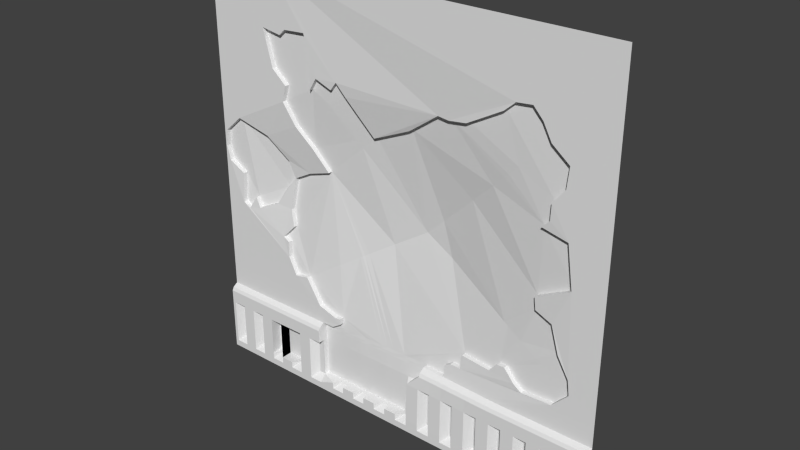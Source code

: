 # Source: sci1_1d.blend  (saved by Blender 2.76.0; exported with 4.5.12 LTS)
import bpy
from mathutils import Matrix  # noqa: F401  (used for matrix-valued properties, if any)

bpy.ops.wm.read_factory_settings(use_empty=True)
scene = bpy.context.scene
scene.name = 'Scene'

# ---- collections
col_collection_1 = bpy.data.collections.new('Collection 1'); scene.collection.children.link(col_collection_1)

# ---- materials (node trees are filled in below, after node groups)
mat_sci1_1d = bpy.data.materials.new('sci1_1d')
mat_sci1_1d.alpha_threshold = 0.0
mat_sci1_1d.use_transparent_shadow = False
mat_sci1_1d.roughness = 0.5
mat_sci1_1d.specular_intensity = 0.0

# ---- material node trees

# ---- world
world_world = bpy.data.worlds.new('World'); scene.world = world_world
world_world.color = (0.05088, 0.05088, 0.05088)
world_world.use_sun_shadow = False
world_world.sun_shadow_jitter_overblur = 0.0
world_world.cycles.sampling_method = 'MANUAL'
world_world.cycles.sample_map_resolution = 256

# ---- meshes
me_sci1_1d = bpy.data.meshes.new('sci1_1d')
me_sci1_1d.from_pydata([(-1.28, 1.28, 1.28), (1.28, 1.28, 1.28), (-0.6069, 1.314, 0.2767), (1.28, 1.28, -0.8), (1.24, 1.28, 1.28), (1.24, 1.28, -0.8), (1.2, 1.28, 1.28), (1.2, 1.28, -0.8), (1.16, 1.28, 1.28), (-0.7107, 1.293, 0.3878), (-1.26, 1.28, 1.28), (-0.788, 1.28, 0.5182), (-1.18, 1.28, 1.28), (-0.7614, 1.28, 0.6147), (-1.22, 1.28, 1.28), (-1.22, 1.28, -0.8), (1.08, 1.28, 1.28), (1.08, 1.28, -0.8), (0.9997, 1.28, 1.28), (0.9997, 1.28, -0.8), (1.04, 1.28, 1.28), (1.04, 1.28, -0.8), (0.9201, 1.28, 1.28), (-0.8532, 1.28, 0.6944), (0.8402, 1.28, 1.28), (-0.9135, 1.28, 0.9141), (0.8802, 1.28, 1.28), (0.8802, 1.28, -0.8), (0.76, 1.28, 1.28), (-0.788, 1.28, 0.8948), (0.6803, 1.28, 1.28), (-0.7493, 1.28, 0.931), (0.7201, 1.28, 1.28), (-0.6093, 1.28, 0.9407), (0.6, 1.28, 1.28), (-0.5682, 1.28, 0.7862), (0.52, 1.28, 1.28), (0.52, 1.287, -0.8), (0.56, 1.28, 1.28), (0.56, 1.285, -0.8), (0.36, 1.28, 1.28), (0.36, 1.293, -0.8), (0.44, 1.28, 1.28), (-0.5803, 1.28, 0.6316), (0.4, 1.28, 1.28), (0.4, 1.292, -0.8), (0.2, 1.28, 1.28), (0.2, 1.297, -0.8), (0.28, 1.28, 1.28), (-0.532, 1.28, 0.7089), (0.24, 1.28, 1.28), (-0.4306, 1.284, 0.6679), (0.03989, 1.28, 1.28), (-0.3896, 1.282, 0.7186), (0.1199, 1.28, 1.28), (-0.334, 1.29, 0.651), (0.07992, 1.28, 1.28), (-0.1199, 1.28, 1.28), (-0.04001, 1.28, 1.28), (-0.07997, 1.28, 1.28), (-0.1698, 1.328, 0.4506), (-0.28, 1.28, 1.28), (-0.2, 1.28, 1.28), (-0.24, 1.28, 1.28), (-1.02, 1.28, 1.28), (-1.02, 1.28, -0.8), (-1.1, 1.28, 1.28), (-1.1, 1.28, -0.8), (-1.06, 1.28, 1.28), (-1.06, 1.28, -0.8), (-0.3602, 1.28, 1.28), (0.06919, 1.322, 0.5568), (-0.4401, 1.28, 1.28), (-0.4002, 1.28, 1.28), (-0.9401, 1.28, 1.28), (0.2696, 1.298, 0.6968), (-0.6198, 1.28, 1.28), (0.3348, 1.297, 0.6896), (-0.5401, 1.28, 1.28), (-0.5401, 1.28, -0.8), (-0.58, 1.28, 1.28), (-0.58, 1.28, -0.8), (-0.7801, 1.28, 1.28), (0.4459, 1.29, 0.7065), (-0.7, 1.28, 1.28), (-0.7, 1.28, -0.8), (-0.74, 1.28, 1.28), (-0.74, 1.28, -0.8), (-0.8601, 1.28, 1.28), (0.6632, 1.28, 0.8272), (-0.9001, 1.28, 1.28), (0.7284, 1.28, 0.8852), (-1.28, 1.28, -1.28), (1.28, 1.28, -1.28), (-1.28, 1.28, -0.8), (0.8225, 1.28, 0.8948), (-1.28, 1.24, -0.8402), (1.28, 1.24, -0.8402), (1.28, 1.25, -0.8201), (-1.28, 1.25, -0.8201), (-1.28, 1.24, -1.24), (1.28, 1.24, -1.24), (1.24, 1.28, -1.28), (0.8805, 1.28, 0.832), (1.24, 1.24, -0.8402), (1.24, 1.25, -0.8201), (1.24, 1.24, -1.24), (0.9312, 1.28, 0.7379), (1.2, 1.24, -0.8402), (1.2, 1.25, -0.8201), (1.2, 1.24, -1.24), (1.2, 1.28, -1.28), (1.16, 1.28, -0.8), (1.16, 1.24, -0.8402), (1.16, 1.25, -0.8201), (1.16, 1.24, -1.24), (1.16, 1.28, -1.28), (1.28, 1.24, -0.92), (-1.28, 1.24, -0.92), (1.24, 1.24, -0.92), (1.2, 1.24, -0.92), (1.16, 1.24, -0.92), (-1.28, 1.24, -1.2), (1.28, 1.24, -1.2), (1.24, 1.24, -1.2), (1.2, 1.24, -1.2), (1.16, 1.24, -1.2), (1.28, 1.24, -1.16), (1.24, 1.24, -1.16), (1.16, 1.24, -1.16), (-1.28, 1.24, -1.16), (-1.26, 1.28, -0.8), (-1.26, 1.24, -0.8402), (-1.26, 1.25, -0.8201), (-1.26, 1.24, -1.24), (-1.26, 1.28, -1.28), (-1.26, 1.24, -0.92), (-1.26, 1.24, -1.2), (-1.26, 1.24, -1.16), (-1.18, 1.28, -1.28), (-1.18, 1.28, -0.8), (-1.18, 1.24, -0.8402), (-1.18, 1.25, -0.8201), (-1.18, 1.24, -1.24), (-1.18, 1.24, -0.92), (-1.18, 1.24, -1.2), (-1.18, 1.24, -1.16), (1.035, 1.28, 0.6558), (-1.22, 1.24, -0.8402), (-1.22, 1.25, -0.8201), (-1.22, 1.24, -1.24), (-1.22, 1.24, -0.92), (-1.22, 1.24, -1.2), (-1.22, 1.28, -1.28), (1.08, 1.28, -1.28), (1.023, 1.28, 0.5351), (1.08, 1.24, -0.8402), (1.08, 1.25, -0.8201), (1.08, 1.24, -1.24), (1.08, 1.24, -0.92), (1.08, 1.24, -1.2), (1.08, 1.24, -1.16), (0.9529, 1.28, 0.4481), (0.9997, 1.24, -0.8402), (0.9997, 1.25, -0.8201), (0.9997, 1.24, -1.24), (0.9997, 1.24, -0.92), (0.9997, 1.24, -1.2), (0.9997, 1.24, -1.16), (0.9997, 1.28, -1.28), (1.04, 1.28, -1.28), (0.9481, 1.282, 0.3516), (1.04, 1.24, -0.8402), (1.04, 1.25, -0.8201), (1.04, 1.24, -1.24), (1.04, 1.24, -0.92), (1.04, 1.24, -1.2), (0.9201, 1.28, -0.8), (0.9201, 1.24, -0.8402), (0.9201, 1.25, -0.8201), (0.9201, 1.24, -1.24), (0.9201, 1.24, -0.92), (0.9201, 1.24, -1.2), (0.9201, 1.24, -1.16), (0.9201, 1.28, -1.28), (0.8402, 1.28, -0.8), (0.8402, 1.24, -0.8402), (0.8402, 1.25, -0.8201), (0.8402, 1.24, -1.24), (0.8402, 1.24, -0.92), (0.8402, 1.24, -1.2), (0.8402, 1.24, -1.16), (0.8402, 1.28, -1.28), (0.8802, 1.28, -1.28), (0.8998, 1.287, 0.3033), (0.8802, 1.24, -0.8402), (0.8802, 1.25, -0.8201), (0.8802, 1.24, -1.24), (0.8802, 1.24, -0.92), (0.8802, 1.24, -1.2), (0.8802, 1.28, -1.16), (0.76, 1.28, -0.8), (0.76, 1.24, -0.8402), (0.76, 1.25, -0.8201), (0.76, 1.24, -1.24), (0.76, 1.24, -0.92), (0.76, 1.24, -1.2), (0.76, 1.24, -1.16), (0.76, 1.28, -1.28), (0.6803, 1.281, -0.8), (0.6803, 1.24, -0.8402), (0.6803, 1.251, -0.8201), (0.6803, 1.24, -1.24), (0.6803, 1.24, -0.92), (0.6803, 1.24, -1.2), (0.6803, 1.24, -1.16), (0.6803, 1.28, -1.28), (0.7201, 1.28, -1.28), (0.7201, 1.28, -0.8), (0.7201, 1.24, -0.8402), (0.7201, 1.25, -0.8201), (0.7201, 1.24, -1.24), (0.7201, 1.24, -0.92), (0.7201, 1.24, -1.2), (0.7201, 1.28, -1.16), (0.6, 1.283, -0.8), (0.6, 1.241, -0.8402), (0.6, 1.252, -0.8201), (0.6, 1.24, -1.24), (0.6, 1.24, -0.92), (0.6, 1.24, -1.2), (0.6, 1.24, -1.16), (0.6, 1.28, -1.28), (1.057, 1.28, 0.2743), (0.52, 1.244, -0.8402), (0.52, 1.255, -0.8201), (0.52, 1.24, -1.24), (0.52, 1.24, -0.92), (0.52, 1.24, -1.2), (0.52, 1.24, -1.16), (0.52, 1.28, -1.28), (0.56, 1.28, -1.28), (1.093, 1.28, 0.0256), (0.56, 1.242, -0.8402), (0.56, 1.254, -0.8201), (0.56, 1.24, -1.24), (0.56, 1.24, -0.92), (0.56, 1.24, -1.2), (0.8829, 1.296, -0.08789), (0.36, 1.249, -0.8402), (0.36, 1.261, -0.8201), (0.36, 1.24, -1.24), (0.36, 1.243, -0.92), (0.36, 1.24, -1.2), (0.36, 1.24, -1.16), (0.36, 1.28, -1.28), (0.44, 1.28, -1.28), (0.44, 1.29, -0.8), (0.44, 1.246, -0.8402), (0.44, 1.258, -0.8201), (0.44, 1.24, -1.24), (0.44, 1.241, -0.92), (0.44, 1.24, -1.2), (0.44, 1.24, -1.16), (0.8925, 1.294, -0.1579), (0.4, 1.247, -0.8402), (0.4, 1.259, -0.8201), (0.4, 1.24, -1.24), (0.4, 1.242, -0.92), (0.4, 1.24, -1.2), (0.4, 1.28, -1.16), (0.4, 1.28, -1.28), (0.9964, 1.284, -0.1941), (0.2, 1.252, -0.8402), (0.2, 1.265, -0.8201), (0.2, 1.24, -1.24), (0.2, 1.245, -0.92), (0.2, 1.24, -1.2), (0.2, 1.24, -1.16), (0.2, 1.28, -1.28), (0.28, 1.28, -1.28), (0.28, 1.296, -0.8), (0.28, 1.251, -0.8402), (0.28, 1.263, -0.8201), (0.28, 1.24, -1.24), (0.28, 1.244, -0.92), (0.28, 1.24, -1.2), (0.28, 1.24, -1.16), (0.24, 1.297, -0.8), (0.24, 1.252, -0.8402), (0.24, 1.264, -0.8201), (0.24, 1.24, -1.24), (0.24, 1.244, -0.92), (0.24, 1.24, -1.2), (0.24, 1.28, -1.16), (0.24, 1.28, -1.28), (0.03989, 1.24, -1.24), (-0.5604, 1.28, 0.6635), (0.03989, 1.24, -1.2), (0.03989, 1.24, -1.16), (0.03989, 1.28, -1.28), (0.1199, 1.28, -1.28), (0.1199, 1.24, -1.24), (0.1199, 1.245, -0.92), (0.1199, 1.24, -1.2), (0.1199, 1.24, -1.16), (1.045, 1.28, -0.3511), (0.07992, 1.24, -1.24), (0.6806, 1.322, 0.4979), (0.07992, 1.24, -1.2), (0.07992, 1.28, -1.28), (1.112, 1.28, -0.467), (-0.1199, 1.24, -1.24), (0.6837, 1.344, -0.3325), (-0.1199, 1.24, -1.2), (-0.1199, 1.24, -1.16), (-0.1199, 1.28, -1.28), (-0.04001, 1.28, -1.28), (1.124, 1.28, -0.5563), (-0.04001, 1.24, -1.24), (0.7999, 1.324, -0.3915), (-0.04001, 1.24, -1.2), (-0.04001, 1.24, -1.16), (-0.07997, 1.24, -1.24), (1.082, 1.308, -0.5347), (-0.07997, 1.24, -1.2), (-0.07997, 1.28, -1.16), (-0.07997, 1.28, -1.28), (1.028, 1.28, -0.6553), (-0.28, 1.24, -1.24), (0.2911, 1.416, -0.1331), (-0.28, 1.24, -1.2), (-0.28, 1.24, -1.16), (-0.28, 1.28, -1.28), (-0.2, 1.28, -1.28), (0.8467, 1.281, -0.665), (-0.2, 1.24, -1.24), (0.9438, 1.31, -0.4646), (-0.2, 1.24, -1.2), (-0.2, 1.24, -1.16), (0.796, 1.283, -0.6312), (-0.24, 1.24, -1.24), (0.7116, 1.339, -0.3467), (-0.24, 1.24, -1.2), (-0.24, 1.28, -1.28), (0.7308, 1.292, -0.566), (-1.02, 1.24, -0.8402), (-1.02, 1.25, -0.8201), (-1.02, 1.24, -1.24), (-1.02, 1.24, -0.92), (-1.02, 1.24, -1.2), (-1.02, 1.24, -1.16), (-1.02, 1.28, -1.28), (0.6825, 1.296, -0.5708), (-1.1, 1.24, -0.8402), (-1.1, 1.25, -0.8201), (-1.1, 1.24, -1.24), (-1.1, 1.24, -0.92), (-1.1, 1.24, -1.2), (-1.1, 1.24, -1.16), (-1.1, 1.28, -1.28), (-1.06, 1.28, -1.28), (0.6342, 1.295, -0.6263), (-1.06, 1.24, -0.8402), (-1.06, 1.25, -0.8201), (-1.06, 1.24, -1.24), (-1.06, 1.24, -0.92), (-1.06, 1.24, -1.2), (-1.06, 1.28, -1.16), (-0.3602, 1.28, -1.28), (-0.3602, 1.24, -1.24), (-0.5765, 1.28, 0.6803), (-0.3602, 1.24, -1.2), (-0.3602, 1.24, -1.16), (0.4483, 1.311, -0.6215), (1.046, 1.308, -0.5165), (0.966, 1.309, -0.4759), (-0.4401, 1.24, -1.24), (-0.5624, 1.308, 0.6604), (-0.4401, 1.24, -1.2), (-0.4401, 1.24, -1.16), (-0.4401, 1.28, -1.28), (-0.4002, 1.28, -1.28), (0.4434, 1.301, -0.7036), (0.9065, 1.312, -0.4457), (0.7791, 1.327, -0.3809), (-0.4002, 1.24, -1.24), (-0.6304, 1.308, 0.731), (-0.4002, 1.24, -1.2), (-0.9401, 1.28, -0.8), (-0.9401, 1.24, -0.8402), (-0.9401, 1.25, -0.8201), (-0.9401, 1.24, -1.24), (-0.9401, 1.24, -0.92), (-0.9401, 1.24, -1.2), (-0.9401, 1.24, -1.16), (-0.9401, 1.28, -1.28), (-0.6198, 1.28, -1.28), (-0.6198, 1.28, -0.8), (-0.6198, 1.24, -0.8402), (-0.6198, 1.25, -0.8201), (-0.6198, 1.24, -1.24), (-0.6198, 1.24, -0.92), (-0.6198, 1.24, -1.2), (-0.6198, 1.24, -1.16), (-0.5401, 1.28, -1.28), (0.3782, 1.304, -0.7046), (-0.5401, 1.24, -0.8402), (-0.5401, 1.25, -0.8201), (-0.5401, 1.24, -1.24), (-0.5401, 1.24, -0.92), (-0.5401, 1.24, -1.2), (-0.5401, 1.28, -1.16), (0.3413, 1.303, -0.7264), (-0.58, 1.24, -0.8402), (-0.58, 1.25, -0.8201), (-0.58, 1.24, -1.24), (-0.58, 1.24, -0.92), (-0.58, 1.24, -1.2), (-0.58, 1.28, -1.16), (-0.58, 1.28, -1.28), (-0.7801, 1.28, -0.8), (-0.7801, 1.24, -0.8402), (-0.7801, 1.25, -0.8201), (-0.7801, 1.24, -1.24), (-0.7801, 1.24, -0.92), (-0.7801, 1.24, -1.2), (-0.7801, 1.24, -1.16), (-0.7801, 1.28, -1.28), (-0.7, 1.28, -1.28), (-1.28, 1.28, 0.2139), (-0.7, 1.24, -0.8402), (-0.7, 1.25, -0.8201), (-0.7, 1.24, -1.24), (-0.7, 1.24, -0.92), (-0.7, 1.24, -1.2), (-0.7, 1.24, -1.16), (0.3396, 1.294, -0.8), (-0.74, 1.24, -0.8402), (-0.74, 1.25, -0.8201), (-0.74, 1.24, -1.24), (-0.74, 1.24, -0.92), (-0.74, 1.24, -1.2), (-0.74, 1.28, -1.28), (-0.8601, 1.28, -0.8), (-0.8601, 1.24, -0.8402), (-0.8601, 1.25, -0.8201), (-0.8601, 1.24, -1.24), (-0.8601, 1.24, -0.92), (-0.8601, 1.24, -1.2), (-0.8601, 1.24, -1.16), (-0.8601, 1.28, -1.28), (-0.9001, 1.28, -0.8), (-0.9001, 1.24, -0.8402), (-0.9001, 1.25, -0.8201), (-0.9001, 1.24, -1.24), (-0.9001, 1.24, -0.92), (-0.9001, 1.24, -1.2), (-0.9001, 1.28, -1.28), (1.24, 1.28, -0.92), (1.2, 1.28, -1.16), (-1.18, 1.28, -0.92), (-1.22, 1.28, -1.16), (1.08, 1.28, -0.92), (1.04, 1.28, -1.16), (0.9201, 1.28, -0.92), (0.8802, 1.28, -0.92), (0.76, 1.28, -0.92), (0.7201, 1.28, -0.92), (0.6, 1.28, -1.16), (0.6, 1.28, -0.92), (0.56, 1.28, -0.92), (0.56, 1.28, -1.16), (0.44, 1.281, -0.92), (0.28, 1.28, -1.16), (0.28, 1.284, -0.92), (0.24, 1.284, -0.92), (0.1199, 1.28, -1.16), (0.1199, 1.285, -0.92), (0.09216, 1.282, -0.9713), (0.07992, 1.28, -1.16), (-0.5433, 1.309, 0.6406), (-0.2731, 1.357, 0.3598), (-0.2, 1.28, -1.16), (-0.6562, 1.308, 0.7579), (-0.24, 1.28, -1.16), (-1.02, 1.28, -0.92), (-1.06, 1.28, -0.92), (-0.3077, 1.349, 0.3957), (-0.4285, 1.322, 0.5213), (-0.4002, 1.28, -1.16), (0.7412, 1.314, 0.556), (-0.5401, 1.28, -0.92), (-0.7, 1.28, -1.16), (-0.7, 1.28, -0.92), (-0.74, 1.28, -0.92), (-0.74, 1.28, -1.16), (-0.8601, 1.28, -1.16), (-0.8601, 1.28, -0.92), (-0.9001, 1.28, -1.16), (1.04, 1.28, -0.92), (1.2, 1.28, -0.92), (0.4, 1.282, -0.92), (-0.4749, 1.315, 0.5695), (-0.58, 1.28, -0.92), (-0.9001, 1.28, -0.92), (-1.22, 1.28, -0.92), (1.24, 1.28, -1.16), (1.08, 1.28, -1.16), (0.9201, 1.28, -1.16), (0.76, 1.28, -1.16), (0.44, 1.28, -1.16), (-0.04001, 1.28, -1.16), (-0.3602, 1.28, -1.16), (-1.02, 1.28, -1.16), (-1.18, 1.28, -1.16), (-0.5079, 1.333, 0.1536), (-0.6576, 1.338, 0.1053), (-0.7735, 1.339, 0.0425), (-0.8121, 1.329, 0.1439), (-0.9497, 1.301, 0.2695), (-1.15, 1.28, 0.3322), (-0.4661, 1.281, -0.8), (-1.28, 1.28, 0.1541), (-1.251, 1.28, 0.04308), (-1.152, 1.287, -0.01729), (-1.159, 1.28, -0.2032), (-1.111, 1.282, -0.2273), (-1.062, 1.292, -0.1477), (-1.033, 1.29, -0.208), (-0.9007, 1.311, -0.1453), (-0.8355, 1.33, -0.03177), (-0.7968, 1.317, -0.1549), (-0.7703, 1.302, -0.2539), (-0.8427, 1.287, -0.3336), (-0.8017, 1.285, -0.3553), (-0.7993, 1.28, -0.4495), (-0.7461, 1.28, -0.5557), (-0.6592, 1.282, -0.5412), (-0.5626, 1.281, -0.6934), (-0.4443, 1.284, -0.732), (-0.4081, 1.286, -0.7296), (-0.4105, 1.284, -0.7658), (-1.263, 1.28, 0.2297), (-1.273, 1.28, 0.1279), (-0.4105, 1.312, -0.7658), (-0.4661, 1.309, -0.8), (-0.4081, 1.314, -0.7296), (-0.4443, 1.312, -0.732), (-0.24, 1.317, -0.8), (-0.28, 1.315, -0.8), (-0.1199, 1.321, -0.8), (-0.2, 1.318, -0.8), (-0.5626, 1.309, -0.6934), (-0.6592, 1.31, -0.5412), (-0.4002, 1.31, -0.8), (-0.4401, 1.309, -0.8), (-0.7461, 1.308, -0.5557), (-0.7993, 1.308, -0.4495), (-0.8017, 1.313, -0.3553), (-0.5401, 1.308, -0.8), (-0.8427, 1.314, -0.3336), (-0.7703, 1.329, -0.2539), (-0.7968, 1.344, -0.1549), (-0.7735, 1.367, 0.0425), (-0.8355, 1.358, -0.03177), (-0.9007, 1.337, -0.1453), (-1.033, 1.317, -0.208), (-1.062, 1.319, -0.1477), (-1.111, 1.309, -0.2273), (-1.159, 1.308, -0.2032), (-1.152, 1.314, -0.01729), (-1.251, 1.308, 0.04308), (-1.273, 1.308, 0.1279), (-0.9497, 1.327, 0.2695), (-1.15, 1.308, 0.3322), (-0.8121, 1.356, 0.1439), (-0.6576, 1.366, 0.1053), (-0.5079, 1.359, 0.1536), (-0.6069, 1.341, 0.2767), (-0.7107, 1.32, 0.3878), (-0.788, 1.308, 0.5182), (-0.7614, 1.308, 0.6147), (-0.8532, 1.308, 0.6944), (-0.9135, 1.308, 0.9141), (-0.788, 1.308, 0.8948), (-0.7493, 1.308, 0.931), (-0.6093, 1.308, 0.9407), (-0.5682, 1.308, 0.7862), (-0.5803, 1.308, 0.6316), (-0.532, 1.308, 0.7089), (-0.4306, 1.311, 0.6679), (0.2, 1.32, -0.8402), (0.2, 1.323, -0.8201), (-0.3896, 1.31, 0.7186), (-0.334, 1.317, 0.651), (0.28, 1.324, -0.8), (0.24, 1.325, -0.8), (-0.1698, 1.356, 0.4506), (0.07992, 1.321, -0.8402), (0.03989, 1.32, -0.8402), (0.07992, 1.323, -0.8201), (0.03989, 1.323, -0.8201), (-0.2997, 1.369, -0.3103), (0.03989, 1.313, -0.92), (0.03989, 1.308, -1.16), (0.03989, 1.325, -0.8), (0.06919, 1.35, 0.5568), (0.1199, 1.321, -0.8402), (0.1199, 1.323, -0.8201), (0.1199, 1.326, -0.8), (0.1199, 1.313, -0.92), (0.2696, 1.326, 0.6968), (0.3348, 1.325, 0.6896), (0.4459, 1.318, 0.7065), (-0.07997, 1.318, -0.8402), (-0.1199, 1.317, -0.8402), (-0.07997, 1.32, -0.8201), (-0.1199, 1.319, -0.8201), (-0.4449, 1.339, -0.4036), (-0.1199, 1.311, -0.92), (-0.07997, 1.308, -1.16), (-0.1199, 1.308, -1.16), (0.6632, 1.308, 0.8272), (0.7284, 1.308, 0.8852), (-0.04001, 1.319, -0.8402), (-0.04001, 1.321, -0.8201), (0.6533, 1.327, 0.4718), (-0.04001, 1.308, -1.16), (0.8225, 1.308, 0.8948), (0.8805, 1.308, 0.832), (0.4375, 1.378, 0.265), (-0.07997, 1.323, -0.8), (0.9312, 1.308, 0.7379), (-0.24, 1.313, -0.8402), (-0.28, 1.312, -0.8402), (-0.24, 1.315, -0.8201), (-0.28, 1.313, -0.8201), (-0.2572, 1.379, -0.2829), (-0.28, 1.308, -0.92), (-0.28, 1.308, -1.16), (1.035, 1.308, 0.6558), (1.023, 1.308, 0.5351), (-0.2, 1.315, -0.8402), (-0.2, 1.316, -0.8201), (0.8159, 1.308, 0.6274), (-0.285, 1.373, -0.3008), (0.9529, 1.308, 0.4481), (0.9481, 1.31, 0.3516), (0.8998, 1.314, 0.3033), (1.057, 1.308, 0.2743), (1.093, 1.308, 0.0256), (0.8829, 1.324, -0.08789), (0.8925, 1.322, -0.1579), (0.9964, 1.312, -0.1941), (1.045, 1.308, -0.3511), (1.112, 1.308, -0.467), (-0.3602, 1.31, -0.8402), (-0.3602, 1.311, -0.8201), (0.2277, 1.421, 0.06413), (-0.09667, 1.409, -0.1798), (-0.3602, 1.312, -0.8), (1.124, 1.308, -0.5563), (-0.4002, 1.309, -0.8402), (-0.4401, 1.308, -0.8402), (-0.4002, 1.309, -0.8201), (-0.4401, 1.309, -0.8201), (-0.3151, 1.366, -0.3201), (-0.4401, 1.308, -0.92), (-0.4401, 1.308, -1.16), (1.028, 1.308, -0.6553), (0.8467, 1.308, -0.665), (0.796, 1.311, -0.6312), (-0.9401, 1.308, -1.16), (-0.9401, 1.308, -0.92), (0.7308, 1.32, -0.566), (0.6825, 1.324, -0.5708), (-0.5401, 1.308, -0.8402), (-0.5401, 1.308, -0.8201), (-0.5401, 1.308, -0.92), (-0.5401, 1.308, -1.16), (0.6342, 1.323, -0.6263), (0.4483, 1.339, -0.6215), (0.4434, 1.329, -0.7036), (0.3782, 1.332, -0.7046), (-0.7801, 1.308, -1.16), (-0.7801, 1.308, -0.92), (0.3413, 1.331, -0.7264), (0.3396, 1.322, -0.8), (-0.8601, 1.308, -0.92), (0.5795, 1.343, 0.401), (0.07992, 1.308, -1.16), (0.07992, 1.313, -0.92), (-0.04001, 1.312, -0.92), (-0.07997, 1.311, -0.92), (-0.2, 1.308, -1.16), (-0.2, 1.31, -0.92), (-0.24, 1.308, -1.16), (-0.3602, 1.308, -0.92), (-0.4002, 1.308, -0.92), (-0.4002, 1.308, -1.16), (-0.7, 1.308, -1.16), (-0.7, 1.308, -0.92), (-0.74, 1.308, -0.92), (-0.74, 1.308, -1.16), (-0.8601, 1.308, -1.16), (0.1151, 1.429, -0.04368), (-0.9001, 1.308, -1.16), (-0.24, 1.309, -0.92), (-0.9001, 1.308, -0.92), (-0.3602, 1.308, -1.16), (0.2, 1.325, -0.8), (0.07992, 1.326, -0.8), (-0.04001, 1.324, -0.8), (-1.263, 1.308, 0.2297)], [], [(5, 3, 1, 4, 6, 8, 16, 20, 18, 22, 26, 24, 28, 32, 30, 34, 38, 36, 42, 44, 40, 48, 50, 46, 54, 56, 52, 58, 59, 57, 62, 63, 61, 70, 73, 72, 78, 80, 76, 84, 86, 82, 88, 90, 74, 64, 68, 66, 12, 14, 10, 0, 430, 543, 521, 520, 519, 518, 517, 516, 2, 9, 11, 13, 23, 25, 29, 31, 33, 35, 371, 297, 49, 51, 53, 55, 60, 71, 75, 77, 83, 89, 91, 95, 103, 107, 147, 155, 162, 171, 194, 233, 242, 248, 264, 272, 306, 311, 318, 328, 335, 340, 345, 353, 362, 374, 383, 406, 413, 437, 41, 45, 257, 37, 39, 225, 209, 218, 201, 185, 27, 177, 19, 21, 17, 112, 7), (105, 98, 3, 5), (119, 117, 97, 104), (104, 97, 98, 105), (108, 104, 105, 109), (120, 119, 104, 108), (109, 105, 5, 7), (114, 109, 7, 112), (121, 120, 108, 113), (113, 108, 109, 114), (156, 113, 114, 157), (159, 121, 113, 156), (157, 114, 112, 17), (161, 129, 121, 159), (129, 460, 501, 121), (448, 456, 505, 498), (128, 127, 117, 119), (106, 101, 123, 124), (110, 106, 124, 125), (115, 110, 125, 126), (158, 115, 126, 160), (124, 123, 127, 128), (125, 124, 507, 460), (126, 125, 460), (160, 126, 129, 161), (122, 137, 138, 130), (100, 134, 137, 122), (130, 138, 136, 118), (99, 133, 131, 94), (118, 136, 132, 96), (96, 132, 133, 99), (152, 145, 515, 462), (150, 143, 145, 152), (149, 142, 140, 15), (151, 144, 141, 148), (148, 141, 142, 149), (132, 148, 149, 133), (136, 151, 148, 132), (133, 149, 15, 131), (138, 462, 506, 136), (134, 150, 152, 137), (137, 152, 462), (176, 160, 508, 464), (174, 158, 160, 176), (173, 157, 17, 21), (175, 159, 156, 172), (172, 156, 157, 173), (178, 163, 164, 179), (181, 166, 163, 178), (179, 164, 19, 177), (183, 168, 166, 181), (180, 165, 167, 182), (182, 167, 168, 183), (163, 172, 173, 164), (166, 175, 172, 163), (164, 173, 21, 19), (168, 464, 500, 166), (165, 174, 176, 167), (167, 176, 464), (199, 182, 509, 200), (197, 180, 182, 199), (261, 268, 502, 473), (196, 179, 177, 27), (198, 181, 178, 195), (195, 178, 179, 196), (202, 186, 187, 203), (205, 189, 186, 202), (203, 187, 185, 201), (207, 191, 189, 205), (204, 188, 190, 206), (206, 190, 191, 207), (186, 195, 196, 187), (189, 198, 195, 186), (187, 196, 27, 185), (191, 200, 466, 189), (188, 197, 199, 190), (190, 199, 200), (223, 206, 510, 224), (221, 204, 206, 223), (220, 203, 201, 218), (222, 205, 202, 219), (219, 202, 203, 220), (226, 210, 211, 227), (229, 213, 210, 226), (227, 211, 209, 225), (231, 215, 213, 229), (228, 212, 214, 230), (230, 214, 215, 231), (210, 219, 220, 211), (213, 222, 219, 210), (211, 220, 218, 209), (215, 224, 468, 213), (212, 221, 223, 214), (214, 223, 224), (247, 230, 469, 472), (245, 228, 230, 247), (244, 227, 225, 39), (246, 229, 226, 243), (243, 226, 227, 244), (258, 234, 235, 259), (261, 237, 234, 258), (259, 235, 37, 257), (263, 239, 237, 261), (260, 236, 238, 262), (262, 238, 239, 263), (234, 243, 244, 235), (237, 246, 243, 234), (235, 244, 39, 37), (239, 472, 471, 237), (236, 245, 247, 238), (238, 247, 472), (286, 253, 254, 287), (284, 251, 253, 286), (287, 254, 252, 285), (283, 250, 41, 437, 281), (285, 252, 249, 282), (282, 249, 250, 283), (269, 262, 511, 270), (267, 260, 262, 269), (649, 648, 647), (266, 259, 257, 45), (268, 261, 258, 265), (265, 258, 259, 266), (249, 265, 266, 250), (252, 268, 265, 249), (250, 266, 45, 41), (254, 270, 502, 252), (251, 267, 269, 253), (253, 269, 270), (534, 535, 559, 561), (303, 276, 273), (335, 328, 670, 671), (305, 278, 276, 303), (302, 275, 277, 304), (304, 277, 278, 305), (289, 282, 283, 290), (292, 285, 282, 289), (290, 283, 281, 288), (161, 159, 463, 508), (291, 284, 286, 293), (293, 286, 474, 294), (277, 293, 294), (275, 291, 293, 277), (278, 294, 476, 276), (274, 290, 288, 47), (276, 292, 289, 273), (273, 289, 290, 274), (321, 298, 299, 322), (319, 296, 298, 321), (35, 33, 587, 588), (530, 531, 565, 566), (711, 687, 610), (49, 297, 378, 590), (309, 304, 477, 480), (307, 302, 304, 309), (407, 410, 679, 677), (525, 526, 570, 571), (89, 83, 614, 623), (311, 306, 655, 656), (522, 79, 560, 546), (328, 318, 662, 670), (33, 31, 586, 587), (296, 307, 309, 298), (298, 309, 480), (55, 53, 594, 595), (437, 413, 687, 688), (315, 326, 621, 622), (306, 272, 654, 655), (336, 312, 314, 338), (338, 314, 315, 339), (536, 537, 557, 558), (526, 527, 569, 570), (353, 345, 675, 676), (323, 319, 321, 325), (325, 321, 512, 326), (314, 325, 326), (312, 323, 325, 314), (383, 374, 682, 683), (519, 520, 574, 576), (649, 627, 690), (497, 498, 689, 705), (299, 298, 480), (278, 277, 294), (254, 253, 270), (239, 238, 472), (215, 214, 224), (191, 190, 200), (168, 167, 464), (129, 126, 460), (372, 331, 332, 373), (370, 329, 331, 372), (531, 518, 564, 565), (77, 75, 612, 613), (322, 299, 605, 628), (493, 494, 702, 701), (343, 338, 483, 485), (341, 336, 338, 343), (159, 175, 500, 463), (13, 11, 581, 582), (340, 335, 671, 672), (528, 529, 567, 568), (516, 517, 577, 578), (539, 540, 548, 553), (427, 496, 704, 685), (687, 682, 610), (329, 341, 343, 331), (331, 343, 485), (363, 346, 347, 364), (366, 349, 346, 363), (364, 347, 65, 69), (684, 683, 682), (365, 348, 350, 367), (367, 350, 514, 368), (145, 358, 359, 146), (143, 356, 358, 145), (146, 359, 357, 144), (142, 355, 67, 140), (144, 357, 354, 141), (141, 354, 355, 142), (358, 367, 368), (356, 365, 367, 358), (359, 368, 487, 357), (355, 364, 69, 67), (357, 366, 363, 354), (354, 363, 364, 355), (47, 288, 597, 711), (480, 479, 692, 691), (155, 147, 641, 642), (597, 687, 711), (386, 370, 372, 388), (388, 372, 513, 490), (411, 379, 380, 412), (409, 377, 379, 411), (490, 513, 710, 700), (653, 652, 313, 342), (408, 407, 677, 678), (521, 543, 714, 575), (379, 388, 490), (377, 386, 388, 379), (676, 385, 342, 682), (147, 107, 633, 641), (11, 9, 580, 581), (540, 541, 547, 548), (346, 390, 391, 347), (349, 393, 390, 346), (347, 391, 389, 65), (351, 395, 393, 349), (348, 392, 394, 350), (350, 394, 395, 351), (431, 399, 400, 432), (434, 402, 399, 431), (432, 400, 398, 85), (436, 404, 402, 434), (433, 401, 403, 435), (435, 403, 404, 436), (414, 407, 408, 415), (417, 410, 407, 414), (415, 408, 79, 81), (183, 181, 465, 509), (416, 409, 411, 418), (418, 411, 412, 419), (403, 418, 419), (401, 416, 418, 403), (404, 419, 504, 402), (400, 415, 81, 398), (402, 417, 414, 399), (399, 414, 415, 400), (449, 426, 427, 450), (447, 424, 426, 449), (406, 383, 683, 684), (446, 423, 421, 444), (448, 425, 422, 445), (445, 422, 423, 446), (442, 435, 493, 496), (440, 433, 435, 442), (439, 432, 85, 87), (441, 434, 431, 438), (438, 431, 432, 439), (422, 438, 439, 423), (425, 441, 438, 422), (423, 439, 87, 421), (79, 408, 678, 560), (424, 440, 442, 426), (426, 442, 496), (453, 445, 446, 454), (456, 448, 445, 453), (454, 446, 444, 452), (181, 198, 466, 465), (455, 447, 449, 457), (457, 449, 497, 499), (394, 457, 499), (392, 455, 457, 394), (103, 95, 629, 630), (391, 454, 452, 389), (393, 456, 453, 390), (390, 453, 454, 391), (138, 137, 462), (359, 358, 368), (395, 394, 499), (427, 426, 496), (404, 403, 419), (380, 379, 490), (332, 331, 485), (315, 314, 326), (102, 93, 101, 106, 110, 115, 158, 174, 165, 180, 197, 188, 204, 221, 212, 228, 245, 236, 260, 267, 251, 284, 291, 275, 302, 307, 296, 319, 323, 312, 336, 341, 329, 370, 386, 377, 409, 416, 401, 433, 440, 424, 447, 455, 392, 348, 365, 356, 143, 150, 134, 100, 92, 135, 153, 139, 360, 361, 352, 396, 458, 451, 428, 443, 429, 397, 420, 405, 381, 382, 369, 333, 344, 334, 316, 327, 317, 300, 310, 301, 279, 295, 280, 255, 271, 256, 240, 241, 232, 216, 217, 208, 192, 193, 184, 169, 170, 154, 116, 111), (460, 507, 459, 501), (462, 515, 461, 506), (464, 508, 463, 500), (200, 509, 465, 466), (224, 510, 467, 468), (472, 469, 470, 471), (270, 511, 473, 502), (294, 474, 475, 476), (480, 477, 478, 479), (248, 242, 651, 652), (542, 522, 546, 545), (368, 514, 486, 487), (53, 51, 591, 594), (419, 412, 492, 504), (524, 525, 571, 572), (425, 448, 689, 686), (349, 366, 487, 486), (287, 285, 475, 474), (436, 434, 494, 493), (146, 144, 461, 515), (450, 448, 498, 497), (119, 120, 501, 459), (434, 441, 495, 494), (651, 650, 649), (652, 651, 649), (144, 151, 506, 461), (351, 349, 486, 514), (630, 624, 623), (305, 303, 478, 477), (229, 246, 471, 470), (410, 417, 504, 492), (231, 229, 470, 469), (205, 222, 468, 467), (322, 512, 321), (339, 483, 338), (676, 675, 320, 385), (373, 513, 372), (492, 412, 680, 679), (207, 205, 467, 510), (436, 493, 435), (597, 596, 687), (450, 497, 449), (351, 514, 350), (128, 119, 459, 507), (285, 292, 476, 475), (263, 261, 473, 511), (146, 515, 145), (305, 477, 304), (287, 474, 286), (263, 511, 262), (231, 469, 230), (207, 510, 206), (183, 509, 182), (161, 508, 160), (128, 507, 124), (151, 136, 506), (357, 487, 366), (393, 505, 456), (441, 425, 495), (402, 504, 417), (675, 384, 320), (655, 654, 653), (670, 662, 324), (692, 479, 611), (292, 276, 476), (252, 502, 268), (237, 471, 246), (222, 213, 468), (189, 466, 198), (166, 500, 175), (120, 121, 501), (95, 91, 624, 629), (522, 542, 541, 540, 539, 538, 537, 536, 535, 534, 533, 532, 518, 531, 530, 529, 528, 527, 526, 525, 524, 544, 523, 94, 131, 15, 140, 67, 69, 65, 389, 452, 444, 421, 87, 85, 398, 81, 79), (523, 544, 543, 430), (242, 233, 650, 651), (299, 480, 691, 605), (608, 592, 593, 609), (609, 593, 711, 610), (628, 605, 604, 693), (626, 602, 606, 713), (693, 604, 600, 625), (625, 600, 602, 626), (601, 609, 610, 712), (692, 611, 608, 599), (599, 608, 609, 601), (600, 599, 601, 602), (604, 692, 599, 600), (602, 601, 712, 606), (605, 691, 692, 604), (643, 616, 618, 644), (696, 620, 616, 643), (644, 618, 551, 552), (695, 622, 620, 696), (615, 625, 626, 617), (694, 693, 625, 615), (617, 626, 713, 632), (622, 621, 694, 620), (618, 617, 632, 551), (620, 694, 615, 616), (616, 615, 617, 618), (710, 640, 639, 698), (658, 637, 550, 661), (698, 639, 635, 657), (657, 635, 637, 658), (636, 644, 552, 549), (708, 696, 643, 634), (634, 643, 644, 636), (635, 634, 636, 637), (639, 708, 634, 635), (637, 636, 549, 550), (640, 697, 708, 639), (663, 657, 658, 665), (699, 698, 657, 663), (665, 658, 661, 555), (680, 669, 668, 679), (678, 666, 556, 546, 560), (679, 668, 664, 677), (677, 664, 666, 678), (669, 700, 699, 668), (666, 665, 555, 556), (668, 699, 663, 664), (664, 663, 665, 666), (705, 685, 686, 689), (685, 704, 703, 686), (673, 707, 709, 674), (621, 628, 693, 694), (697, 695, 696, 708), (700, 710, 698, 699), (704, 701, 702, 703), (707, 705, 689, 709), (554, 619, 578), (714, 573, 572, 571, 570, 569, 568, 567, 566, 565, 564, 576, 574, 575), (608, 611, 592), (233, 194, 649, 650), (647, 633, 645), (544, 524, 572, 573), (281, 437, 688, 596), (655, 376, 375, 656), (51, 49, 590, 591), (498, 505, 709, 689), (649, 647, 491, 308), (505, 393, 674, 709), (613, 627, 308, 614), (518, 532, 563, 564), (31, 29, 585, 586), (652, 649, 690, 631), (494, 495, 703, 702), (107, 103, 630, 633), (71, 60, 598, 607), (273, 274, 593, 592), (527, 528, 568, 569), (171, 162, 647, 648), (499, 497, 705, 707), (682, 313, 330), (450, 427, 685, 705), (23, 13, 582, 583), (541, 542, 545, 547), (630, 629, 624), (518, 519, 576, 564), (393, 395, 673, 674), (326, 512, 628, 621), (543, 544, 573, 714), (362, 353, 676, 681), (345, 340, 672, 675), (395, 499, 707, 673), (671, 670, 324, 375), (517, 518, 564, 577), (91, 89, 623, 624), (374, 362, 681, 682), (495, 425, 686, 703), (339, 315, 622, 695), (413, 406, 684, 687), (288, 281, 596, 597), (318, 311, 656, 662), (538, 539, 553, 554), (162, 155, 642, 647), (496, 493, 701, 704), (9, 2, 579, 580), (83, 77, 613, 614), (43, 371, 35, 588, 589), (633, 630, 623), (537, 538, 554, 557), (642, 641, 633), (332, 485, 697, 640), (535, 536, 558, 559), (2, 516, 578, 579), (448, 450, 705, 689), (60, 55, 595, 598), (412, 380, 669, 680), (380, 490, 700, 669), (25, 23, 583, 584), (194, 171, 648, 649), (303, 273, 592, 611), (75, 71, 607, 612), (682, 681, 676), (596, 688, 687), (479, 478, 611), (672, 671, 376, 337), (373, 332, 640, 710), (533, 534, 561, 562), (264, 248, 652, 653), (675, 672, 337, 384), (485, 483, 695, 697), (687, 684, 682), (520, 521, 575, 574), (274, 47, 711, 593), (529, 530, 566, 567), (29, 25, 584, 585), (647, 642, 633), (532, 533, 562, 563), (272, 264, 653, 654), (647, 645, 491), (606, 712, 682), (712, 610, 682), (551, 632, 603, 667), (632, 713, 646, 603), (578, 646, 638), (606, 682, 660, 638), (613, 612, 607), (598, 595, 489, 488), (595, 594, 591), (595, 591, 503, 489), (682, 330, 706), (550, 549, 547), (549, 552, 547), (547, 551, 667, 619), (552, 551, 547), (682, 706, 660), (578, 482, 488, 579), (591, 590, 378, 481), (589, 588, 387, 582), (588, 587, 586), (585, 588, 586), (585, 584, 583), (582, 581, 589), (581, 580, 589), (585, 583, 484), (583, 582, 387, 484), (591, 481, 503), (556, 555, 545), (555, 661, 545), (661, 550, 547), (545, 546, 556), (589, 580, 579), (553, 548, 547), (547, 545, 661), (578, 577, 562), (577, 564, 563), (562, 577, 563), (562, 561, 559), (559, 558, 554), (558, 557, 554), (554, 553, 547), (562, 559, 554), (562, 554, 578), (631, 690, 607), (690, 627, 613, 607), (645, 633, 623), (706, 659, 607, 598), (308, 627, 649), (491, 645, 623, 614), (638, 646, 713, 606), (619, 667, 578), (667, 603, 578), (660, 706, 482, 578), (308, 491, 614), (659, 631, 607), (603, 646, 578), (619, 554, 547), (638, 660, 578), (488, 482, 598), (482, 706, 598), (489, 503, 579), (484, 387, 588), (481, 378, 589), (484, 588, 585), (503, 481, 589, 579), (378, 297, 43, 589), (488, 489, 579), (297, 371, 43), (337, 376, 655), (706, 330, 659), (342, 385, 653), (385, 320, 653), (324, 662, 656), (342, 313, 682), (330, 313, 652, 631, 659), (384, 337, 655), (320, 384, 655, 653), (375, 324, 656), (375, 376, 671), (117, 127, 123, 101, 93, 3, 98, 97), (100, 122, 130, 118, 96, 99, 94, 92)])
_uv = me_sci1_1d.uv_layers.new(name='UVMap')
_uv.uv.foreach_set('vector', [0.9844, 0.1875, 1.0, 0.1875, 1.0, 1.0, 0.9844, 1.0, 0.9687, 1.0, 0.9532, 1.0, 0.9219, 1.0, 0.9062, 1.0, 0.8905, 1.0, 0.8594, 1.0, 0.8438, 1.0, 0.8282, 1.0, 0.7969, 1.0, 0.7813, 1.0, 0.7657, 1.0, 0.7344, 1.0, 0.7187, 1.0, 0.7031, 1.0, 0.6719, 1.0, 0.6562, 1.0, 0.6406, 1.0, 0.6094, 1.0, 0.5937, 1.0, 0.5781, 1.0, 0.5468, 1.0, 0.5312, 1.0, 0.5156, 1.0, 0.4844, 1.0, 0.4688, 1.0, 0.4531, 1.0, 0.4219, 1.0, 0.4062, 1.0, 0.3906, 1.0, 0.3593, 1.0, 0.3437, 1.0, 0.3281, 1.0, 0.289, 1.0, 0.2734, 1.0, 0.2579, 1.0, 0.2266, 1.0, 0.2109, 1.0, 0.1953, 1.0, 0.164, 1.0, 0.1484, 1.0, 0.1328, 1.0, 0.1016, 1.0, 0.08596, 1.0, 0.07031, 1.0, 0.03901, 1.0, 0.02344, 1.0, 0.007867, 1.0, -1.022e-05, 1.0, -1.022e-05, 0.5879, 0.006754, 0.5898, 0.05071, 0.6298, 0.129, 0.6053, 0.1828, 0.5563, 0.1978, 0.5166, 0.2431, 0.5412, 0.3016, 0.56, 0.2629, 0.6081, 0.2224, 0.6515, 0.1922, 0.7024, 0.2026, 0.7402, 0.1667, 0.7713, 0.1431, 0.8571, 0.1922, 0.8496, 0.2073, 0.8637, 0.262, 0.8675, 0.278, 0.8071, 0.2748, 0.7658, 0.2811, 0.7592, 0.2922, 0.777, 0.3318, 0.7609, 0.3478, 0.7807, 0.3695, 0.7543, 0.4336, 0.676, 0.527, 0.7175, 0.6053, 0.7722, 0.6308, 0.7694, 0.6742, 0.776, 0.759, 0.8232, 0.7845, 0.8458, 0.8213, 0.8496, 0.8439, 0.8251, 0.8637, 0.7883, 0.9043, 0.7562, 0.8996, 0.709, 0.8722, 0.6751, 0.8703, 0.6374, 0.8515, 0.6185, 0.9128, 0.6072, 0.9269, 0.51, 0.8449, 0.4657, 0.8486, 0.4384, 0.8892, 0.4242, 0.9081, 0.3629, 0.9345, 0.3176, 0.9392, 0.2827, 0.9015, 0.2441, 0.8307, 0.2403, 0.8109, 0.2535, 0.7855, 0.279, 0.7666, 0.2771, 0.7477, 0.2554, 0.6751, 0.2573, 0.6732, 0.2252, 0.6477, 0.2248, 0.6333, 0.2163, 0.6326, 0.1875, 0.6406, 0.1875, 0.6562, 0.1875, 0.6719, 0.1875, 0.7031, 0.1875, 0.7187, 0.1875, 0.7344, 0.1875, 0.7657, 0.1875, 0.7813, 0.1875, 0.7969, 0.1875, 0.8282, 0.1875, 0.8438, 0.1875, 0.8594, 0.1875, 0.8905, 0.1875, 0.9062, 0.1875, 0.9219, 0.1875, 0.9532, 0.1875, 0.9687, 0.1875, 0.9844, 0.1797, 1.0, 0.1797, 1.0, 0.1875, 0.9844, 0.1875, 0.9844, 0.1407, 1.0, 0.1407, 1.0, 0.1718, 0.9844, 0.1718, 0.9844, 0.1718, 1.0, 0.1718, 1.0, 0.1797, 0.9844, 0.1797, 0.9687, 0.1718, 0.9844, 0.1718, 0.9844, 0.1797, 0.9687, 0.1797, 0.9687, 0.1407, 0.9844, 0.1407, 0.9844, 0.1718, 0.9687, 0.1718, 0.9687, 0.1797, 0.9844, 0.1797, 0.9844, 0.1875, 0.9687, 0.1875, 0.9532, 0.1797, 0.9687, 0.1797, 0.9687, 0.1875, 0.9532, 0.1875, 0.9532, 0.1407, 0.9687, 0.1407, 0.9687, 0.1718, 0.9532, 0.1718, 0.9532, 0.1718, 0.9687, 0.1718, 0.9687, 0.1797, 0.9532, 0.1797, 0.9219, 0.1718, 0.9532, 0.1718, 0.9532, 0.1797, 0.9219, 0.1797, 0.9219, 0.1407, 0.9532, 0.1407, 0.9532, 0.1718, 0.9219, 0.1718, 0.9219, 0.1797, 0.9532, 0.1797, 0.9532, 0.1875, 0.9219, 0.1875, 0.9219, 0.04686, 0.9532, 0.04686, 0.9532, 0.1407, 0.9219, 0.1407, 0.9532, 0.04686, 0.9687, 0.04686, 0.9687, 0.1407, 0.9532, 0.1407, 0.164, 0.1407, 0.1484, 0.1407, 0.1484, 0.1407, 0.164, 0.1407, 0.9844, 0.04686, 1.0, 0.04686, 1.0, 0.1407, 0.9844, 0.1407, 0.9844, 0.01563, 1.0, 0.01563, 1.0, 0.03121, 0.9844, 0.03121, 0.9687, 0.01563, 0.9844, 0.01563, 0.9844, 0.03121, 0.9687, 0.03121, 0.9532, 0.01563, 0.9687, 0.01563, 0.9687, 0.03121, 0.9532, 0.03121, 0.9219, 0.01563, 0.9532, 0.01563, 0.9532, 0.03121, 0.9219, 0.03121, 0.9844, 0.03121, 1.0, 0.03121, 1.0, 0.04686, 0.9844, 0.04686, 0.9687, 0.03121, 0.9844, 0.03121, 0.9844, 0.04686, 0.9687, 0.04686, 0.9532, 0.03121, 0.9687, 0.03121, 0.9687, 0.04686, 0.9219, 0.03121, 0.9532, 0.03121, 0.9532, 0.04686, 0.9219, 0.04686, -1.022e-05, 0.03121, 0.007867, 0.03121, 0.007867, 0.04686, -1.022e-05, 0.04686, -1.022e-05, 0.01563, 0.007867, 0.01563, 0.007867, 0.03121, -1.022e-05, 0.03121, -1.022e-05, 0.04686, 0.007867, 0.04686, 0.007867, 0.1407, -1.022e-05, 0.1407, -1.022e-05, 0.1797, 0.007867, 0.1797, 0.007867, 0.1875, -1.022e-05, 0.1875, -1.022e-05, 0.1407, 0.007867, 0.1407, 0.007867, 0.1718, -1.022e-05, 0.1718, -1.022e-05, 0.1718, 0.007867, 0.1718, 0.007867, 0.1797, -1.022e-05, 0.1797, 0.02344, 0.03121, 0.03901, 0.03121, 0.03901, 0.04686, 0.02344, 0.04686, 0.02344, 0.01563, 0.03901, 0.01563, 0.03901, 0.03121, 0.02344, 0.03121, 0.02344, 0.1797, 0.03901, 0.1797, 0.03901, 0.1875, 0.02344, 0.1875, 0.02344, 0.1407, 0.03901, 0.1407, 0.03901, 0.1718, 0.02344, 0.1718, 0.02344, 0.1718, 0.03901, 0.1718, 0.03901, 0.1797, 0.02344, 0.1797, 0.007867, 0.1718, 0.02344, 0.1718, 0.02344, 0.1797, 0.007867, 0.1797, 0.007867, 0.1407, 0.02344, 0.1407, 0.02344, 0.1718, 0.007867, 0.1718, 0.007867, 0.1797, 0.02344, 0.1797, 0.02344, 0.1875, 0.007867, 0.1875, 0.007867, 0.04686, 0.02344, 0.04686, 0.02344, 0.1407, 0.007867, 0.1407, 0.007867, 0.01563, 0.02344, 0.01563, 0.02344, 0.03121, 0.007867, 0.03121, 0.007867, 0.03121, 0.02344, 0.03121, 0.02344, 0.04686, 0.9062, 0.03121, 0.9219, 0.03121, 0.9219, 0.04686, 0.9062, 0.04686, 0.9062, 0.01563, 0.9219, 0.01563, 0.9219, 0.03121, 0.9062, 0.03121, 0.9062, 0.1797, 0.9219, 0.1797, 0.9219, 0.1875, 0.9062, 0.1875, 0.9062, 0.1407, 0.9219, 0.1407, 0.9219, 0.1718, 0.9062, 0.1718, 0.9062, 0.1718, 0.9219, 0.1718, 0.9219, 0.1797, 0.9062, 0.1797, 0.8594, 0.1718, 0.8905, 0.1718, 0.8905, 0.1797, 0.8594, 0.1797, 0.8594, 0.1407, 0.8905, 0.1407, 0.8905, 0.1718, 0.8594, 0.1718, 0.8594, 0.1797, 0.8905, 0.1797, 0.8905, 0.1875, 0.8594, 0.1875, 0.8594, 0.04686, 0.8905, 0.04686, 0.8905, 0.1407, 0.8594, 0.1407, 0.8594, 0.01563, 0.8905, 0.01563, 0.8905, 0.03121, 0.8594, 0.03121, 0.8594, 0.03121, 0.8905, 0.03121, 0.8905, 0.04686, 0.8594, 0.04686, 0.8905, 0.1718, 0.9062, 0.1718, 0.9062, 0.1797, 0.8905, 0.1797, 0.8905, 0.1407, 0.9062, 0.1407, 0.9062, 0.1718, 0.8905, 0.1718, 0.8905, 0.1797, 0.9062, 0.1797, 0.9062, 0.1875, 0.8905, 0.1875, 0.8905, 0.04686, 0.9062, 0.04686, 0.9062, 0.1407, 0.8905, 0.1407, 0.8905, 0.01563, 0.9062, 0.01563, 0.9062, 0.03121, 0.8905, 0.03121, 0.8905, 0.03121, 0.9062, 0.03121, 0.9062, 0.04686, 0.8438, 0.03121, 0.8594, 0.03121, 0.8594, 0.04686, 0.8438, 0.04686, 0.8438, 0.01563, 0.8594, 0.01563, 0.8594, 0.03121, 0.8438, 0.03121, 0.6719, 0.1407, 0.6562, 0.1407, 0.6562, 0.1407, 0.6719, 0.1407, 0.8438, 0.1797, 0.8594, 0.1797, 0.8594, 0.1875, 0.8438, 0.1875, 0.8438, 0.1407, 0.8594, 0.1407, 0.8594, 0.1718, 0.8438, 0.1718, 0.8438, 0.1718, 0.8594, 0.1718, 0.8594, 0.1797, 0.8438, 0.1797, 0.7969, 0.1718, 0.8282, 0.1718, 0.8282, 0.1797, 0.7969, 0.1797, 0.7969, 0.1407, 0.8282, 0.1407, 0.8282, 0.1718, 0.7969, 0.1718, 0.7969, 0.1797, 0.8282, 0.1797, 0.8282, 0.1875, 0.7969, 0.1875, 0.7969, 0.04686, 0.8282, 0.04686, 0.8282, 0.1407, 0.7969, 0.1407, 0.7969, 0.01563, 0.8282, 0.01563, 0.8282, 0.03121, 0.7969, 0.03121, 0.7969, 0.03121, 0.8282, 0.03121, 0.8282, 0.04686, 0.7969, 0.04686, 0.8282, 0.1718, 0.8438, 0.1718, 0.8438, 0.1797, 0.8282, 0.1797, 0.8282, 0.1407, 0.8438, 0.1407, 0.8438, 0.1718, 0.8282, 0.1718, 0.8282, 0.1797, 0.8438, 0.1797, 0.8438, 0.1875, 0.8282, 0.1875, 0.8282, 0.04686, 0.8438, 0.04686, 0.8438, 0.1407, 0.8282, 0.1407, 0.8282, 0.01563, 0.8438, 0.01563, 0.8438, 0.03121, 0.8282, 0.03121, 0.8282, 0.03121, 0.8438, 0.03121, 0.8438, 0.04686, 0.7813, 0.03121, 0.7969, 0.03121, 0.7969, 0.04686, 0.7813, 0.04686, 0.7813, 0.01563, 0.7969, 0.01563, 0.7969, 0.03121, 0.7813, 0.03121, 0.7813, 0.1797, 0.7969, 0.1797, 0.7969, 0.1875, 0.7813, 0.1875, 0.7813, 0.1407, 0.7969, 0.1407, 0.7969, 0.1718, 0.7813, 0.1718, 0.7813, 0.1718, 0.7969, 0.1718, 0.7969, 0.1797, 0.7813, 0.1797, 0.7344, 0.1718, 0.7657, 0.1718, 0.7657, 0.1797, 0.7344, 0.1797, 0.7344, 0.1407, 0.7657, 0.1407, 0.7657, 0.1718, 0.7344, 0.1718, 0.7344, 0.1797, 0.7657, 0.1797, 0.7657, 0.1875, 0.7344, 0.1875, 0.7344, 0.04686, 0.7657, 0.04686, 0.7657, 0.1407, 0.7344, 0.1407, 0.7344, 0.01563, 0.7657, 0.01563, 0.7657, 0.03121, 0.7344, 0.03121, 0.7344, 0.03121, 0.7657, 0.03121, 0.7657, 0.04686, 0.7344, 0.04686, 0.7657, 0.1718, 0.7813, 0.1718, 0.7813, 0.1797, 0.7657, 0.1797, 0.7657, 0.1407, 0.7813, 0.1407, 0.7813, 0.1718, 0.7657, 0.1718, 0.7657, 0.1797, 0.7813, 0.1797, 0.7813, 0.1875, 0.7657, 0.1875, 0.7657, 0.04686, 0.7813, 0.04686, 0.7813, 0.1407, 0.7657, 0.1407, 0.7657, 0.01563, 0.7813, 0.01563, 0.7813, 0.03121, 0.7657, 0.03121, 0.7657, 0.03121, 0.7813, 0.03121, 0.7813, 0.04686, 0.7187, 0.03121, 0.7344, 0.03121, 0.7344, 0.04686, 0.7187, 0.04686, 0.7187, 0.01563, 0.7344, 0.01563, 0.7344, 0.03121, 0.7187, 0.03121, 0.7187, 0.1797, 0.7344, 0.1797, 0.7344, 0.1875, 0.7187, 0.1875, 0.7187, 0.1407, 0.7344, 0.1407, 0.7344, 0.1718, 0.7187, 0.1718, 0.7187, 0.1718, 0.7344, 0.1718, 0.7344, 0.1797, 0.7187, 0.1797, 0.6719, 0.1718, 0.7031, 0.1718, 0.7031, 0.1797, 0.6719, 0.1797, 0.6719, 0.1407, 0.7031, 0.1407, 0.7031, 0.1718, 0.6719, 0.1718, 0.6719, 0.1797, 0.7031, 0.1797, 0.7031, 0.1875, 0.6719, 0.1875, 0.6719, 0.04686, 0.7031, 0.04686, 0.7031, 0.1407, 0.6719, 0.1407, 0.6719, 0.01563, 0.7031, 0.01563, 0.7031, 0.03121, 0.6719, 0.03121, 0.6719, 0.03121, 0.7031, 0.03121, 0.7031, 0.04686, 0.6719, 0.04686, 0.7031, 0.1718, 0.7187, 0.1718, 0.7187, 0.1797, 0.7031, 0.1797, 0.7031, 0.1407, 0.7187, 0.1407, 0.7187, 0.1718, 0.7031, 0.1718, 0.7031, 0.1797, 0.7187, 0.1797, 0.7187, 0.1875, 0.7031, 0.1875, 0.7031, 0.04686, 0.7187, 0.04686, 0.7187, 0.1407, 0.7031, 0.1407, 0.7031, 0.01563, 0.7187, 0.01563, 0.7187, 0.03121, 0.7031, 0.03121, 0.7031, 0.03121, 0.7187, 0.03121, 0.7187, 0.04686, 0.6094, 0.03121, 0.6406, 0.03121, 0.6406, 0.04686, 0.6094, 0.04686, 0.6094, 0.01563, 0.6406, 0.01563, 0.6406, 0.03121, 0.6094, 0.03121, 0.6094, 0.04686, 0.6406, 0.04686, 0.6406, 0.1407, 0.6094, 0.1407, 0.6094, 0.1797, 0.6406, 0.1797, 0.6406, 0.1875, 0.6326, 0.1875, 0.6094, 0.1875, 0.6094, 0.1407, 0.6406, 0.1407, 0.6406, 0.1718, 0.6094, 0.1718, 0.6094, 0.1718, 0.6406, 0.1718, 0.6406, 0.1797, 0.6094, 0.1797, 0.6562, 0.03121, 0.6719, 0.03121, 0.6719, 0.04686, 0.6562, 0.04686, 0.6562, 0.01563, 0.6719, 0.01563, 0.6719, 0.03121, 0.6562, 0.03121, 0.8515, 0.6185, 0.8703, 0.6374, 0.8722, 0.6751, 0.6562, 0.1797, 0.6719, 0.1797, 0.6719, 0.1875, 0.6562, 0.1875, 0.6562, 0.1407, 0.6719, 0.1407, 0.6719, 0.1718, 0.6562, 0.1718, 0.6562, 0.1718, 0.6719, 0.1718, 0.6719, 0.1797, 0.6562, 0.1797, 0.6406, 0.1718, 0.6562, 0.1718, 0.6562, 0.1797, 0.6406, 0.1797, 0.6406, 0.1407, 0.6562, 0.1407, 0.6562, 0.1718, 0.6406, 0.1718, 0.6406, 0.1797, 0.6562, 0.1797, 0.6562, 0.1875, 0.6406, 0.1875, 0.6406, 0.04686, 0.6562, 0.04686, 0.6562, 0.1407, 0.6406, 0.1407, 0.6406, 0.01563, 0.6562, 0.01563, 0.6562, 0.03121, 0.6406, 0.03121, 0.6406, 0.03121, 0.6562, 0.03121, 0.6562, 0.04686, 0.1708, 0.3697, 0.1868, 0.3612, 0.1868, 0.3612, 0.1708, 0.3697, 0.5468, 0.1407, 0.5781, 0.1407, 0.5781, 0.1718, 0.8307, 0.2403, 0.9015, 0.2441, 0.9015, 0.2441, 0.8307, 0.2403, 0.5468, 0.04686, 0.5781, 0.04686, 0.5781, 0.1407, 0.5468, 0.1407, 0.5468, 0.01563, 0.5781, 0.01563, 0.5781, 0.03121, 0.5468, 0.03121, 0.5468, 0.03121, 0.5781, 0.03121, 0.5781, 0.04686, 0.5468, 0.04686, 0.5937, 0.1718, 0.6094, 0.1718, 0.6094, 0.1797, 0.5937, 0.1797, 0.5937, 0.1407, 0.6094, 0.1407, 0.6094, 0.1718, 0.5937, 0.1718, 0.5937, 0.1797, 0.6094, 0.1797, 0.6094, 0.1875, 0.5937, 0.1875, 0.9219, 0.04686, 0.9219, 0.1407, 0.9219, 0.1407, 0.9219, 0.04686, 0.5937, 0.01563, 0.6094, 0.01563, 0.6094, 0.03121, 0.5937, 0.03121, 0.5937, 0.03121, 0.6094, 0.03121, 0.6094, 0.04686, 0.5937, 0.04686, 0.5781, 0.03121, 0.5937, 0.03121, 0.5937, 0.04686, 0.5781, 0.01563, 0.5937, 0.01563, 0.5937, 0.03121, 0.5781, 0.03121, 0.5781, 0.04686, 0.5937, 0.04686, 0.5937, 0.1407, 0.5781, 0.1407, 0.5781, 0.1797, 0.5937, 0.1797, 0.5937, 0.1875, 0.5781, 0.1875, 0.5781, 0.1407, 0.5937, 0.1407, 0.5937, 0.1718, 0.5781, 0.1718, 0.5781, 0.1718, 0.5937, 0.1718, 0.5937, 0.1797, 0.5781, 0.1797, 0.4844, 0.03121, 0.5156, 0.03121, 0.5156, 0.04686, 0.4844, 0.04686, 0.4844, 0.01563, 0.5156, 0.01563, 0.5156, 0.03121, 0.4844, 0.03121, 0.278, 0.8071, 0.262, 0.8675, 0.262, 0.8675, 0.278, 0.8071, 0.02681, 0.4429, 0.03417, 0.4558, 0.03417, 0.4558, 0.02681, 0.4429, 0.5781, 0.1875, 0.6333, 0.2163, 0.5468, 0.1875, 0.2922, 0.777, 0.2811, 0.7592, 0.2803, 0.758, 0.2922, 0.777, 0.5312, 0.03121, 0.5468, 0.03121, 0.5468, 0.04686, 0.5312, 0.04686, 0.5312, 0.01563, 0.5468, 0.01563, 0.5468, 0.03121, 0.5312, 0.03121, 0.289, 0.1718, 0.289, 0.1407, 0.289, 0.1407, 0.289, 0.1718, 0.03108, 0.4375, 0.02994, 0.4082, 0.02994, 0.4082, 0.03108, 0.4375, 0.759, 0.8232, 0.6742, 0.776, 0.6742, 0.776, 0.759, 0.8232, 0.9345, 0.3176, 0.9081, 0.3629, 0.9081, 0.3629, 0.9345, 0.3176, 0.3179, 0.1875, 0.289, 0.1875, 0.289, 0.1875, 0.3179, 0.1875, 0.9015, 0.2441, 0.9392, 0.2827, 0.9392, 0.2827, 0.9015, 0.2441, 0.262, 0.8675, 0.2073, 0.8637, 0.2073, 0.8637, 0.262, 0.8675, 0.5156, 0.01563, 0.5312, 0.01563, 0.5312, 0.03121, 0.5156, 0.03121, 0.5156, 0.03121, 0.5312, 0.03121, 0.5312, 0.04686, 0.3695, 0.7543, 0.3478, 0.7807, 0.3478, 0.7807, 0.3695, 0.7543, 0.6326, 0.1875, 0.6333, 0.2163, 0.6333, 0.2163, 0.6326, 0.1875, 0.4531, 0.04686, 0.4688, 0.04686, 0.4688, 0.04686, 0.4531, 0.04686, 0.9081, 0.3629, 0.8892, 0.4242, 0.8892, 0.4242, 0.9081, 0.3629, 0.4219, 0.01563, 0.4531, 0.01563, 0.4531, 0.03121, 0.4219, 0.03121, 0.4219, 0.03121, 0.4531, 0.03121, 0.4531, 0.04686, 0.4219, 0.04686, 0.1878, 0.3245, 0.2085, 0.283, 0.2085, 0.283, 0.1878, 0.3245, 0.02994, 0.4082, 0.03755, 0.4044, 0.03755, 0.4044, 0.02994, 0.4082, 0.7666, 0.2771, 0.7855, 0.279, 0.7855, 0.279, 0.7666, 0.2771, 0.4688, 0.01563, 0.4844, 0.01563, 0.4844, 0.03121, 0.4688, 0.03121, 0.4688, 0.03121, 0.4844, 0.03121, 0.4844, 0.04686, 0.4688, 0.04686, 0.4531, 0.03121, 0.4688, 0.03121, 0.4688, 0.04686, 0.4531, 0.01563, 0.4688, 0.01563, 0.4688, 0.03121, 0.4531, 0.03121, 0.6732, 0.2252, 0.6751, 0.2573, 0.6751, 0.2573, 0.6732, 0.2252, 0.06355, 0.6275, 0.0616, 0.6293, 0.0616, 0.6293, 0.06355, 0.6275, 0.8515, 0.6185, 0.7552, 0.6843, 0.7263, 0.6567, 0.164, 0.04686, 0.164, 0.1407, 0.164, 0.1407, 0.164, 0.04686, 0.5156, 0.04686, 0.5156, 0.03121, 0.5312, 0.04686, 0.5781, 0.04686, 0.5781, 0.03121, 0.5937, 0.04686, 0.6406, 0.04686, 0.6406, 0.03121, 0.6562, 0.04686, 0.7031, 0.04686, 0.7031, 0.03121, 0.7187, 0.04686, 0.7657, 0.04686, 0.7657, 0.03121, 0.7813, 0.04686, 0.8282, 0.04686, 0.8282, 0.03121, 0.8438, 0.04686, 0.8905, 0.04686, 0.8905, 0.03121, 0.9062, 0.04686, 0.9532, 0.04686, 0.9532, 0.03121, 0.9687, 0.04686, 0.3593, 0.03121, 0.3906, 0.03121, 0.3906, 0.04686, 0.3593, 0.04686, 0.3593, 0.01563, 0.3906, 0.01563, 0.3906, 0.03121, 0.3593, 0.03121, 0.03417, 0.4558, 0.04118, 0.4642, 0.04118, 0.4642, 0.03417, 0.4558, 0.6308, 0.7694, 0.6053, 0.7722, 0.6053, 0.7722, 0.6308, 0.7694, 0.4844, 0.04686, 0.5156, 0.04686, 0.5156, 0.04686, 0.4844, 0.04686, 0.2266, 0.04686, 0.2266, 0.1407, 0.2266, 0.1407, 0.2266, 0.04686, 0.4062, 0.03121, 0.4219, 0.03121, 0.4219, 0.04686, 0.4062, 0.04686, 0.4062, 0.01563, 0.4219, 0.01563, 0.4219, 0.03121, 0.4062, 0.03121, 0.9219, 0.1407, 0.9062, 0.1407, 0.9062, 0.1407, 0.9219, 0.1407, 0.2026, 0.7402, 0.1922, 0.7024, 0.1922, 0.7024, 0.2026, 0.7402, 0.8109, 0.2535, 0.8307, 0.2403, 0.8307, 0.2403, 0.8109, 0.2535, 0.08497, 0.4424, 0.09629, 0.4188, 0.09629, 0.4188, 0.08497, 0.4424, 0.3016, 0.56, 0.2431, 0.5412, 0.2431, 0.5412, 0.3016, 0.56, 0.2802, 0.2292, 0.3264, 0.2141, 0.3264, 0.2141, 0.2802, 0.2292, 0.1953, 0.04686, 0.2109, 0.04686, 0.2109, 0.04686, 0.1953, 0.04686, 0.6333, 0.2163, 0.6751, 0.2573, 0.5468, 0.1875, 0.3906, 0.01563, 0.4062, 0.01563, 0.4062, 0.03121, 0.3906, 0.03121, 0.3906, 0.03121, 0.4062, 0.03121, 0.4062, 0.04686, 0.08596, 0.1718, 0.1016, 0.1718, 0.1016, 0.1797, 0.08596, 0.1797, 0.08596, 0.1407, 0.1016, 0.1407, 0.1016, 0.1718, 0.08596, 0.1718, 0.08596, 0.1797, 0.1016, 0.1797, 0.1016, 0.1875, 0.08596, 0.1875, 0.6477, 0.2248, 0.6732, 0.2252, 0.6751, 0.2573, 0.08596, 0.01563, 0.1016, 0.01563, 0.1016, 0.03121, 0.08596, 0.03121, 0.08596, 0.03121, 0.1016, 0.03121, 0.1016, 0.04686, 0.08596, 0.04686, 0.03901, 0.03121, 0.07031, 0.03121, 0.07031, 0.04686, 0.03901, 0.04686, 0.03901, 0.01563, 0.07031, 0.01563, 0.07031, 0.03121, 0.03901, 0.03121, 0.03901, 0.04686, 0.07031, 0.04686, 0.07031, 0.1407, 0.03901, 0.1407, 0.03901, 0.1797, 0.07031, 0.1797, 0.07031, 0.1875, 0.03901, 0.1875, 0.03901, 0.1407, 0.07031, 0.1407, 0.07031, 0.1718, 0.03901, 0.1718, 0.03901, 0.1718, 0.07031, 0.1718, 0.07031, 0.1797, 0.03901, 0.1797, 0.07031, 0.03121, 0.08596, 0.03121, 0.08596, 0.04686, 0.07031, 0.01563, 0.08596, 0.01563, 0.08596, 0.03121, 0.07031, 0.03121, 0.07031, 0.04686, 0.08596, 0.04686, 0.08596, 0.1407, 0.07031, 0.1407, 0.07031, 0.1797, 0.08596, 0.1797, 0.08596, 0.1875, 0.07031, 0.1875, 0.07031, 0.1407, 0.08596, 0.1407, 0.08596, 0.1718, 0.07031, 0.1718, 0.07031, 0.1718, 0.08596, 0.1718, 0.08596, 0.1797, 0.07031, 0.1797, 0.5781, 0.1875, 0.5937, 0.1875, 0.5937, 0.1875, 0.5781, 0.1875, 0.5312, 0.04686, 0.5312, 0.1407, 0.5312, 0.1407, 0.5312, 0.04686, 0.8996, 0.709, 0.9043, 0.7562, 0.9043, 0.7562, 0.8996, 0.709, 0.5937, 0.1875, 0.6333, 0.2163, 0.5781, 0.1875, 0.3437, 0.01563, 0.3593, 0.01563, 0.3593, 0.03121, 0.3437, 0.03121, 0.3437, 0.03121, 0.3593, 0.03121, 0.3593, 0.04686, 0.3437, 0.04686, 0.289, 0.03121, 0.3281, 0.03121, 0.3281, 0.04686, 0.289, 0.04686, 0.289, 0.01563, 0.3281, 0.01563, 0.3281, 0.03121, 0.289, 0.03121, 0.3437, 0.04686, 0.3593, 0.04686, 0.3593, 0.04686, 0.3437, 0.04686, 0.8486, 0.4384, 0.8449, 0.4657, 0.7671, 0.3702, 0.778, 0.3646, 0.289, 0.1797, 0.289, 0.1718, 0.289, 0.1718, 0.289, 0.1797, 0.06287, 0.6296, 0.06064, 0.6276, 0.06064, 0.6276, 0.06287, 0.6296, 0.3281, 0.03121, 0.3437, 0.03121, 0.3437, 0.04686, 0.3281, 0.01563, 0.3437, 0.01563, 0.3437, 0.03121, 0.3281, 0.03121, 0.7666, 0.2771, 0.8043, 0.3512, 0.778, 0.3646, 0.6751, 0.2573, 0.9043, 0.7562, 0.8637, 0.7883, 0.8637, 0.7883, 0.9043, 0.7562, 0.1922, 0.7024, 0.2224, 0.6515, 0.2224, 0.6515, 0.1922, 0.7024, 0.3264, 0.2141, 0.3406, 0.215, 0.3406, 0.215, 0.3264, 0.2141, 0.1016, 0.1718, 0.1328, 0.1718, 0.1328, 0.1797, 0.1016, 0.1797, 0.1016, 0.1407, 0.1328, 0.1407, 0.1328, 0.1718, 0.1016, 0.1718, 0.1016, 0.1797, 0.1328, 0.1797, 0.1328, 0.1875, 0.1016, 0.1875, 0.1016, 0.04686, 0.1328, 0.04686, 0.1328, 0.1407, 0.1016, 0.1407, 0.1016, 0.01563, 0.1328, 0.01563, 0.1328, 0.03121, 0.1016, 0.03121, 0.1016, 0.03121, 0.1328, 0.03121, 0.1328, 0.04686, 0.1016, 0.04686, 0.2266, 0.1718, 0.2579, 0.1718, 0.2579, 0.1797, 0.2266, 0.1797, 0.2266, 0.1407, 0.2579, 0.1407, 0.2579, 0.1718, 0.2266, 0.1718, 0.2266, 0.1797, 0.2579, 0.1797, 0.2579, 0.1875, 0.2266, 0.1875, 0.2266, 0.04686, 0.2579, 0.04686, 0.2579, 0.1407, 0.2266, 0.1407, 0.2266, 0.01563, 0.2579, 0.01563, 0.2579, 0.03121, 0.2266, 0.03121, 0.2266, 0.03121, 0.2579, 0.03121, 0.2579, 0.04686, 0.2266, 0.04686, 0.2734, 0.1718, 0.289, 0.1718, 0.289, 0.1797, 0.2734, 0.1797, 0.2734, 0.1407, 0.289, 0.1407, 0.289, 0.1718, 0.2734, 0.1718, 0.2734, 0.1797, 0.289, 0.1797, 0.289, 0.1875, 0.2734, 0.1875, 0.8594, 0.04686, 0.8594, 0.1407, 0.8594, 0.1407, 0.8594, 0.04686, 0.2734, 0.01563, 0.289, 0.01563, 0.289, 0.03121, 0.2734, 0.03121, 0.2734, 0.03121, 0.289, 0.03121, 0.289, 0.04686, 0.2734, 0.04686, 0.2579, 0.03121, 0.2734, 0.03121, 0.2734, 0.04686, 0.2579, 0.01563, 0.2734, 0.01563, 0.2734, 0.03121, 0.2579, 0.03121, 0.2579, 0.04686, 0.2734, 0.04686, 0.2734, 0.1407, 0.2579, 0.1407, 0.2579, 0.1797, 0.2734, 0.1797, 0.2734, 0.1875, 0.2579, 0.1875, 0.2579, 0.1407, 0.2734, 0.1407, 0.2734, 0.1718, 0.2579, 0.1718, 0.2579, 0.1718, 0.2734, 0.1718, 0.2734, 0.1797, 0.2579, 0.1797, 0.164, 0.03121, 0.1953, 0.03121, 0.1953, 0.04686, 0.164, 0.04686, 0.164, 0.01563, 0.1953, 0.01563, 0.1953, 0.03121, 0.164, 0.03121, 0.6477, 0.2248, 0.6732, 0.2252, 0.6732, 0.2252, 0.6477, 0.2248, 0.164, 0.1797, 0.1953, 0.1797, 0.1953, 0.1875, 0.164, 0.1875, 0.164, 0.1407, 0.1953, 0.1407, 0.1953, 0.1718, 0.164, 0.1718, 0.164, 0.1718, 0.1953, 0.1718, 0.1953, 0.1797, 0.164, 0.1797, 0.2109, 0.03121, 0.2266, 0.03121, 0.2266, 0.04686, 0.2109, 0.04686, 0.2109, 0.01563, 0.2266, 0.01563, 0.2266, 0.03121, 0.2109, 0.03121, 0.2109, 0.1797, 0.2266, 0.1797, 0.2266, 0.1875, 0.2109, 0.1875, 0.2109, 0.1407, 0.2266, 0.1407, 0.2266, 0.1718, 0.2109, 0.1718, 0.2109, 0.1718, 0.2266, 0.1718, 0.2266, 0.1797, 0.2109, 0.1797, 0.1953, 0.1718, 0.2109, 0.1718, 0.2109, 0.1797, 0.1953, 0.1797, 0.1953, 0.1407, 0.2109, 0.1407, 0.2109, 0.1718, 0.1953, 0.1718, 0.1953, 0.1797, 0.2109, 0.1797, 0.2109, 0.1875, 0.1953, 0.1875, 0.289, 0.1875, 0.289, 0.1797, 0.289, 0.1797, 0.289, 0.1875, 0.1953, 0.01563, 0.2109, 0.01563, 0.2109, 0.03121, 0.1953, 0.03121, 0.1953, 0.03121, 0.2109, 0.03121, 0.2109, 0.04686, 0.1484, 0.1718, 0.164, 0.1718, 0.164, 0.1797, 0.1484, 0.1797, 0.1484, 0.1407, 0.164, 0.1407, 0.164, 0.1718, 0.1484, 0.1718, 0.1484, 0.1797, 0.164, 0.1797, 0.164, 0.1875, 0.1484, 0.1875, 0.8594, 0.1407, 0.8438, 0.1407, 0.8438, 0.1407, 0.8594, 0.1407, 0.1484, 0.01563, 0.164, 0.01563, 0.164, 0.03121, 0.1484, 0.03121, 0.1484, 0.03121, 0.164, 0.03121, 0.164, 0.04686, 0.1484, 0.04686, 0.1328, 0.03121, 0.1484, 0.03121, 0.1484, 0.04686, 0.1328, 0.01563, 0.1484, 0.01563, 0.1484, 0.03121, 0.1328, 0.03121, 0.8439, 0.8251, 0.8213, 0.8496, 0.8213, 0.8496, 0.8439, 0.8251, 0.1328, 0.1797, 0.1484, 0.1797, 0.1484, 0.1875, 0.1328, 0.1875, 0.1328, 0.1407, 0.1484, 0.1407, 0.1484, 0.1718, 0.1328, 0.1718, 0.1328, 0.1718, 0.1484, 0.1718, 0.1484, 0.1797, 0.1328, 0.1797, 0.007867, 0.04686, 0.007867, 0.03121, 0.02344, 0.04686, 0.07031, 0.04686, 0.07031, 0.03121, 0.08596, 0.04686, 0.1328, 0.04686, 0.1328, 0.03121, 0.1484, 0.04686, 0.1953, 0.04686, 0.1953, 0.03121, 0.2109, 0.04686, 0.2579, 0.04686, 0.2579, 0.03121, 0.2734, 0.04686, 0.3281, 0.04686, 0.3281, 0.03121, 0.3437, 0.04686, 0.3906, 0.04686, 0.3906, 0.03121, 0.4062, 0.04686, 0.4531, 0.04686, 0.4531, 0.03121, 0.4688, 0.04686, 0.9844, 3.585e-05, 1.0, 3.585e-05, 1.0, 0.01563, 0.9844, 0.01563, 0.9687, 0.01563, 0.9532, 0.01563, 0.9219, 0.01563, 0.9062, 0.01563, 0.8905, 0.01563, 0.8594, 0.01563, 0.8438, 0.01563, 0.8282, 0.01563, 0.7969, 0.01563, 0.7813, 0.01563, 0.7657, 0.01563, 0.7344, 0.01563, 0.7187, 0.01563, 0.7031, 0.01563, 0.6719, 0.01563, 0.6562, 0.01563, 0.6406, 0.01563, 0.6094, 0.01563, 0.5937, 0.01563, 0.5781, 0.01563, 0.5468, 0.01563, 0.5312, 0.01563, 0.5156, 0.01563, 0.4844, 0.01563, 0.4688, 0.01563, 0.4531, 0.01563, 0.4219, 0.01563, 0.4062, 0.01563, 0.3906, 0.01563, 0.3593, 0.01563, 0.3437, 0.01563, 0.3281, 0.01563, 0.289, 0.01563, 0.2734, 0.01563, 0.2579, 0.01563, 0.2266, 0.01563, 0.2109, 0.01563, 0.1953, 0.01563, 0.164, 0.01563, 0.1484, 0.01563, 0.1328, 0.01563, 0.1016, 0.01563, 0.08596, 0.01563, 0.07031, 0.01563, 0.03901, 0.01563, 0.02344, 0.01563, 0.007867, 0.01563, -1.022e-05, 0.01563, -1.022e-05, 3.585e-05, 0.007867, 3.585e-05, 0.02344, 3.585e-05, 0.03901, 3.585e-05, 0.07031, 3.585e-05, 0.08596, 3.585e-05, 0.1016, 3.585e-05, 0.1328, 3.585e-05, 0.1484, 3.585e-05, 0.164, 3.585e-05, 0.1953, 3.585e-05, 0.2109, 3.585e-05, 0.2266, 3.585e-05, 0.2579, 3.585e-05, 0.2734, 3.585e-05, 0.289, 3.585e-05, 0.3281, 3.585e-05, 0.3437, 3.585e-05, 0.3593, 3.585e-05, 0.3906, 3.585e-05, 0.4062, 3.585e-05, 0.4219, 3.585e-05, 0.4531, 3.585e-05, 0.4688, 3.585e-05, 0.4844, 3.585e-05, 0.5156, 3.585e-05, 0.5312, 3.585e-05, 0.5468, 3.585e-05, 0.5781, 3.585e-05, 0.5937, 3.585e-05, 0.6094, 3.585e-05, 0.6406, 3.585e-05, 0.6562, 3.585e-05, 0.6719, 3.585e-05, 0.7031, 3.585e-05, 0.7187, 3.585e-05, 0.7344, 3.585e-05, 0.7657, 3.585e-05, 0.7813, 3.585e-05, 0.7969, 3.585e-05, 0.8282, 3.585e-05, 0.8438, 3.585e-05, 0.8594, 3.585e-05, 0.8905, 3.585e-05, 0.9062, 3.585e-05, 0.9219, 3.585e-05, 0.9532, 3.585e-05, 0.9687, 3.585e-05, 0.9687, 0.04686, 0.9844, 0.04686, 0.9844, 0.1407, 0.9687, 0.1407, 0.02344, 0.04686, 0.03901, 0.04686, 0.03901, 0.1407, 0.02344, 0.1407, 0.9062, 0.04686, 0.9219, 0.04686, 0.9219, 0.1407, 0.9062, 0.1407, 0.8438, 0.04686, 0.8594, 0.04686, 0.8594, 0.1407, 0.8438, 0.1407, 0.7813, 0.04686, 0.7969, 0.04686, 0.7969, 0.1407, 0.7813, 0.1407, 0.7187, 0.04686, 0.7344, 0.04686, 0.7344, 0.1407, 0.7187, 0.1407, 0.6562, 0.04686, 0.6719, 0.04686, 0.6719, 0.1407, 0.6562, 0.1407, 0.5937, 0.04686, 0.6094, 0.04686, 0.6094, 0.1407, 0.5937, 0.1407, 0.5312, 0.04686, 0.5468, 0.04686, 0.5468, 0.1407, 0.5312, 0.1407, 0.8449, 0.4657, 0.9269, 0.51, 0.9269, 0.51, 0.8449, 0.4657, 0.3396, 0.2009, 0.3179, 0.1875, 0.3179, 0.1875, 0.3396, 0.2009, 0.08596, 0.04686, 0.1016, 0.04686, 0.1016, 0.1407, 0.08596, 0.1407, 0.3478, 0.7807, 0.3318, 0.7609, 0.3318, 0.7609, 0.3478, 0.7807, 0.2734, 0.04686, 0.289, 0.04686, 0.289, 0.1407, 0.2734, 0.1407, 0.0114, 0.5169, 0.05007, 0.4933, 0.05007, 0.4933, 0.0114, 0.5169, 0.1953, 0.1407, 0.164, 0.1407, 0.164, 0.1407, 0.1953, 0.1407, 0.1016, 0.1407, 0.08596, 0.1407, 0.08596, 0.1407, 0.1016, 0.1407, 0.6094, 0.04686, 0.6094, 0.1407, 0.6094, 0.1407, 0.6094, 0.04686, 0.2266, 0.04686, 0.2266, 0.1407, 0.2266, 0.1407, 0.2266, 0.04686, 0.03901, 0.04686, 0.03901, 0.1407, 0.03901, 0.1407, 0.03901, 0.04686, 0.164, 0.04686, 0.164, 0.1407, 0.164, 0.1407, 0.164, 0.04686, 0.9844, 0.1407, 0.9687, 0.1407, 0.9687, 0.1407, 0.9844, 0.1407, 0.2266, 0.1407, 0.2109, 0.1407, 0.2109, 0.1407, 0.2266, 0.1407, 0.9269, 0.51, 0.9128, 0.6072, 0.8515, 0.6185, 0.8449, 0.4657, 0.9269, 0.51, 0.8515, 0.6185, 0.03901, 0.1407, 0.02344, 0.1407, 0.02344, 0.1407, 0.03901, 0.1407, 0.1016, 0.04686, 0.1016, 0.1407, 0.1016, 0.1407, 0.1016, 0.04686, 0.8439, 0.8251, 0.7845, 0.8458, 0.759, 0.8232, 0.5468, 0.04686, 0.5468, 0.1407, 0.5468, 0.1407, 0.5468, 0.04686, 0.7344, 0.1407, 0.7187, 0.1407, 0.7187, 0.1407, 0.7344, 0.1407, 0.289, 0.1407, 0.2734, 0.1407, 0.2734, 0.1407, 0.289, 0.1407, 0.7344, 0.04686, 0.7344, 0.1407, 0.7344, 0.1407, 0.7344, 0.04686, 0.7969, 0.1407, 0.7813, 0.1407, 0.7813, 0.1407, 0.7969, 0.1407, 0.4844, 0.04686, 0.4844, 0.04686, 0.4844, 0.03121, 0.4219, 0.04686, 0.4219, 0.04686, 0.4219, 0.03121, 0.7666, 0.2771, 0.7855, 0.279, 0.8125, 0.3471, 0.8043, 0.3512, 0.3593, 0.04686, 0.3593, 0.04686, 0.3593, 0.03121, 0.289, 0.1407, 0.289, 0.04686, 0.289, 0.04686, 0.289, 0.1407, 0.7969, 0.04686, 0.7969, 0.1407, 0.7969, 0.1407, 0.7969, 0.04686, 0.2266, 0.04686, 0.2266, 0.04686, 0.2266, 0.03121, 0.5937, 0.1875, 0.6094, 0.1875, 0.6333, 0.2163, 0.164, 0.04686, 0.164, 0.04686, 0.164, 0.03121, 0.1016, 0.04686, 0.1016, 0.04686, 0.1016, 0.03121, 0.9844, 0.04686, 0.9844, 0.1407, 0.9844, 0.1407, 0.9844, 0.04686, 0.6094, 0.1407, 0.5937, 0.1407, 0.5937, 0.1407, 0.6094, 0.1407, 0.6719, 0.04686, 0.6719, 0.1407, 0.6719, 0.1407, 0.6719, 0.04686, 0.03901, 0.04686, 0.03901, 0.04686, 0.03901, 0.03121, 0.5468, 0.04686, 0.5468, 0.04686, 0.5468, 0.03121, 0.6094, 0.04686, 0.6094, 0.04686, 0.6094, 0.03121, 0.6719, 0.04686, 0.6719, 0.04686, 0.6719, 0.03121, 0.7344, 0.04686, 0.7344, 0.04686, 0.7344, 0.03121, 0.7969, 0.04686, 0.7969, 0.04686, 0.7969, 0.03121, 0.8594, 0.04686, 0.8594, 0.04686, 0.8594, 0.03121, 0.9219, 0.04686, 0.9219, 0.04686, 0.9219, 0.03121, 0.9844, 0.04686, 0.9844, 0.04686, 0.9844, 0.03121, 0.03473, 0.1363, 0.02827, 0.1363, 0.03473, 0.1363, 0.09178, 0.1338, 0.09827, 0.1338, 0.09827, 0.1338, 0.1491, 0.1348, 0.1585, 0.1348, 0.1585, 0.1348, 0.2238, 0.1328, 0.2117, 0.1328, 0.2238, 0.1328, 0.2781, 0.136, 0.2858, 0.136, 0.2858, 0.136, 0.7855, 0.279, 0.8541, 0.3259, 0.8125, 0.3471, 0.9081, 0.3629, 0.8892, 0.4242, 0.8486, 0.4384, 0.9015, 0.2441, 0.9392, 0.2827, 0.9226, 0.2912, 0.5312, 0.1407, 0.5312, 0.1407, 0.5379, 0.138, 0.6043, 0.1392, 0.5969, 0.1392, 0.6043, 0.1392, 0.6602, 0.1397, 0.6689, 0.1397, 0.6689, 0.1397, 0.7231, 0.1379, 0.729, 0.1379, 0.729, 0.1379, 0.7925, 0.1383, 0.787, 0.1383, 0.7925, 0.1383, 0.8476, 0.1387, 0.8554, 0.1387, 0.8554, 0.1387, 0.9103, 0.1402, 0.9176, 0.1402, 0.9176, 0.1402, 0.9824, 0.1387, 0.9727, 0.1387, 0.9824, 0.1387, 0.8213, 0.8496, 0.7845, 0.8458, 0.7845, 0.8458, 0.8213, 0.8496, 0.3179, 0.1875, 0.3396, 0.2009, 0.3406, 0.215, 0.3264, 0.2141, 0.2802, 0.2292, 0.2425, 0.2886, 0.2085, 0.283, 0.1878, 0.3245, 0.1868, 0.3612, 0.1708, 0.3697, 0.1991, 0.4009, 0.1887, 0.4395, 0.1978, 0.5166, 0.1736, 0.4876, 0.1482, 0.4433, 0.09629, 0.4188, 0.08497, 0.4424, 0.06611, 0.4112, 0.04725, 0.4207, 0.05007, 0.4933, 0.0114, 0.5169, 0.002691, 0.55, -1.022e-05, 0.5602, -1.022e-05, 0.1875, 0.007867, 0.1875, 0.02344, 0.1875, 0.03901, 0.1875, 0.07031, 0.1875, 0.08596, 0.1875, 0.1016, 0.1875, 0.1328, 0.1875, 0.1484, 0.1875, 0.164, 0.1875, 0.1953, 0.1875, 0.2109, 0.1875, 0.2266, 0.1875, 0.2579, 0.1875, 0.2734, 0.1875, 0.289, 0.1875, 0.00122, 0.6593, 0.003921, 0.649, 0.007984, 0.6888, 0.00122, 0.6826, 0.9269, 0.51, 0.9128, 0.6072, 0.9128, 0.6072, 0.9269, 0.51, 0.5156, 0.04686, 0.5312, 0.04686, 0.5312, 0.04686, 0.5156, 0.04686, 0.5468, 0.1718, 0.5781, 0.1718, 0.5781, 0.1797, 0.5468, 0.1797, 0.5468, 0.1797, 0.5781, 0.1797, 0.5781, 0.1875, 0.5468, 0.1875, 0.4844, 0.04686, 0.5156, 0.04686, 0.5156, 0.1407, 0.4844, 0.1407, 0.4844, 0.1797, 0.5156, 0.1797, 0.5156, 0.1875, 0.4844, 0.1875, 0.4844, 0.1407, 0.5156, 0.1407, 0.5156, 0.1718, 0.4844, 0.1718, 0.4844, 0.1718, 0.5156, 0.1718, 0.5156, 0.1797, 0.4844, 0.1797, 0.5312, 0.1797, 0.5468, 0.1797, 0.5468, 0.1875, 0.5312, 0.1875, 0.5312, 0.1407, 0.5468, 0.1407, 0.5468, 0.1718, 0.5312, 0.1718, 0.5312, 0.1718, 0.5468, 0.1718, 0.5468, 0.1797, 0.5312, 0.1797, 0.5156, 0.1718, 0.5312, 0.1718, 0.5312, 0.1797, 0.5156, 0.1797, 0.5156, 0.1407, 0.5312, 0.1407, 0.5312, 0.1718, 0.5156, 0.1718, 0.5156, 0.1797, 0.5312, 0.1797, 0.5312, 0.1875, 0.5156, 0.1875, 0.5156, 0.04686, 0.5312, 0.04686, 0.5312, 0.1407, 0.5156, 0.1407, 0.4219, 0.1718, 0.4531, 0.1718, 0.4531, 0.1797, 0.4219, 0.1797, 0.4219, 0.1407, 0.4531, 0.1407, 0.4531, 0.1718, 0.4219, 0.1718, 0.4219, 0.1797, 0.4531, 0.1797, 0.4531, 0.1875, 0.4219, 0.1875, 0.4219, 0.04686, 0.4531, 0.04686, 0.4531, 0.1407, 0.4219, 0.1407, 0.4688, 0.1718, 0.4844, 0.1718, 0.4844, 0.1797, 0.4688, 0.1797, 0.4688, 0.1407, 0.4844, 0.1407, 0.4844, 0.1718, 0.4688, 0.1718, 0.4688, 0.1797, 0.4844, 0.1797, 0.4844, 0.1875, 0.4688, 0.1875, 0.4531, 0.04686, 0.4688, 0.04686, 0.4688, 0.1407, 0.4531, 0.1407, 0.4531, 0.1797, 0.4688, 0.1797, 0.4688, 0.1875, 0.4531, 0.1875, 0.4531, 0.1407, 0.4688, 0.1407, 0.4688, 0.1718, 0.4531, 0.1718, 0.4531, 0.1718, 0.4688, 0.1718, 0.4688, 0.1797, 0.4531, 0.1797, 0.3593, 0.04686, 0.3906, 0.04686, 0.3906, 0.1407, 0.3593, 0.1407, 0.3593, 0.1797, 0.3906, 0.1797, 0.3906, 0.1875, 0.3593, 0.1875, 0.3593, 0.1407, 0.3906, 0.1407, 0.3906, 0.1718, 0.3593, 0.1718, 0.3593, 0.1718, 0.3906, 0.1718, 0.3906, 0.1797, 0.3593, 0.1797, 0.4062, 0.1797, 0.4219, 0.1797, 0.4219, 0.1875, 0.4062, 0.1875, 0.4062, 0.1407, 0.4219, 0.1407, 0.4219, 0.1718, 0.4062, 0.1718, 0.4062, 0.1718, 0.4219, 0.1718, 0.4219, 0.1797, 0.4062, 0.1797, 0.3906, 0.1718, 0.4062, 0.1718, 0.4062, 0.1797, 0.3906, 0.1797, 0.3906, 0.1407, 0.4062, 0.1407, 0.4062, 0.1718, 0.3906, 0.1718, 0.3906, 0.1797, 0.4062, 0.1797, 0.4062, 0.1875, 0.3906, 0.1875, 0.3906, 0.04686, 0.4062, 0.04686, 0.4062, 0.1407, 0.3906, 0.1407, 0.3437, 0.1718, 0.3593, 0.1718, 0.3593, 0.1797, 0.3437, 0.1797, 0.3437, 0.1407, 0.3593, 0.1407, 0.3593, 0.1718, 0.3437, 0.1718, 0.3437, 0.1797, 0.3593, 0.1797, 0.3593, 0.1875, 0.3437, 0.1875, 0.289, 0.04686, 0.3281, 0.04686, 0.3281, 0.1407, 0.289, 0.1407, 0.289, 0.1797, 0.3281, 0.1797, 0.3281, 0.1875, 0.3179, 0.1875, 0.289, 0.1875, 0.289, 0.1407, 0.3281, 0.1407, 0.3281, 0.1718, 0.289, 0.1718, 0.289, 0.1718, 0.3281, 0.1718, 0.3281, 0.1797, 0.289, 0.1797, 0.3281, 0.04686, 0.3437, 0.04686, 0.3437, 0.1407, 0.3281, 0.1407, 0.3281, 0.1797, 0.3437, 0.1797, 0.3437, 0.1875, 0.3281, 0.1875, 0.3281, 0.1407, 0.3437, 0.1407, 0.3437, 0.1718, 0.3281, 0.1718, 0.3281, 0.1718, 0.3437, 0.1718, 0.3437, 0.1797, 0.3281, 0.1797, 0.164, 0.04686, 0.1953, 0.04686, 0.1953, 0.1407, 0.164, 0.1407, 0.1953, 0.04686, 0.2109, 0.04686, 0.2109, 0.1407, 0.1953, 0.1407, 0.1328, 0.04686, 0.1484, 0.04686, 0.1484, 0.1407, 0.1328, 0.1407, 0.4688, 0.04686, 0.4844, 0.04686, 0.4844, 0.1407, 0.4688, 0.1407, 0.4062, 0.04686, 0.4219, 0.04686, 0.4219, 0.1407, 0.4062, 0.1407, 0.3437, 0.04686, 0.3593, 0.04686, 0.3593, 0.1407, 0.3437, 0.1407, 0.2109, 0.04686, 0.2266, 0.04686, 0.2266, 0.1407, 0.2109, 0.1407, 0.1484, 0.04686, 0.164, 0.04686, 0.164, 0.1407, 0.1484, 0.1407, 0.2425, 0.2886, 0.3262, 0.3424, 0.3016, 0.56, 0.006754, 0.5898, 0.002691, 0.55, 0.0114, 0.5169, 0.05007, 0.4933, 0.04725, 0.4207, 0.06611, 0.4112, 0.08497, 0.4424, 0.09629, 0.4188, 0.1482, 0.4433, 0.1736, 0.4876, 0.1978, 0.5166, 0.1828, 0.5563, 0.129, 0.6053, 0.05071, 0.6298, 0.5468, 0.1718, 0.5468, 0.1407, 0.5781, 0.1718, 0.9128, 0.6072, 0.8515, 0.6185, 0.8515, 0.6185, 0.9128, 0.6072, 0.8722, 0.6751, 0.8637, 0.7883, 0.8187, 0.7451, 0.002691, 0.55, 0.0114, 0.5169, 0.0114, 0.5169, 0.002691, 0.55, 0.6094, 0.1875, 0.6326, 0.1875, 0.6326, 0.1875, 0.6094, 0.1875, 0.9081, 0.3629, 0.8773, 0.3142, 0.9085, 0.2983, 0.9345, 0.3176, 0.3318, 0.7609, 0.2922, 0.777, 0.2922, 0.777, 0.3318, 0.7609, 0.164, 0.1407, 0.1484, 0.1407, 0.1484, 0.1407, 0.164, 0.1407, 0.8515, 0.6185, 0.8722, 0.6751, 0.7895, 0.7172, 0.7659, 0.6945, 0.1585, 0.1348, 0.1491, 0.1348, 0.1491, 0.1348, 0.1585, 0.1348, 0.6308, 0.7694, 0.7552, 0.6843, 0.7659, 0.6945, 0.6742, 0.776, 0.1978, 0.5166, 0.1887, 0.4395, 0.1887, 0.4395, 0.1978, 0.5166, 0.2073, 0.8637, 0.1922, 0.8496, 0.1922, 0.8496, 0.2073, 0.8637, 0.8449, 0.4657, 0.8515, 0.6185, 0.7263, 0.6567, 0.6709, 0.6036, 0.2266, 0.1407, 0.2109, 0.1407, 0.2109, 0.1407, 0.2266, 0.1407, 0.8637, 0.7883, 0.8439, 0.8251, 0.8439, 0.8251, 0.8637, 0.7883, 0.527, 0.7175, 0.4336, 0.676, 0.4336, 0.676, 0.527, 0.7175, 0.5781, 0.1718, 0.5781, 0.1797, 0.5781, 0.1797, 0.5781, 0.1718, 0.06611, 0.4112, 0.08497, 0.4424, 0.08497, 0.4424, 0.06611, 0.4112, 0.8703, 0.6374, 0.8722, 0.6751, 0.8722, 0.6751, 0.8703, 0.6374, 0.1484, 0.04686, 0.164, 0.04686, 0.164, 0.04686, 0.1484, 0.04686, 0.6751, 0.2573, 0.7671, 0.3702, 0.6137, 0.448, 0.164, 0.04686, 0.1953, 0.04686, 0.1953, 0.04686, 0.164, 0.04686, 0.1667, 0.7713, 0.2026, 0.7402, 0.2026, 0.7402, 0.1667, 0.7713, 0.3406, 0.215, 0.3396, 0.2009, 0.3396, 0.2009, 0.3406, 0.215, 0.8439, 0.8251, 0.8213, 0.8496, 0.7845, 0.8458, 0.04118, 0.4642, 0.03681, 0.4756, 0.03681, 0.4756, 0.04118, 0.4642, 0.1328, 0.1407, 0.1328, 0.04686, 0.1328, 0.04686, 0.1328, 0.1407, 0.4688, 0.04686, 0.4844, 0.04686, 0.4844, 0.04686, 0.4688, 0.04686, 0.007984, 0.6888, 0.003921, 0.649, 0.003921, 0.649, 0.007984, 0.6888, 0.7477, 0.2554, 0.7666, 0.2771, 0.7666, 0.2771, 0.7477, 0.2554, 0.7855, 0.279, 0.8109, 0.2535, 0.8109, 0.2535, 0.7855, 0.279, 0.1328, 0.04686, 0.1484, 0.04686, 0.1484, 0.04686, 0.1328, 0.04686, 0.8307, 0.2403, 0.9015, 0.2441, 0.9226, 0.2912, 0.9085, 0.2983, 0.2431, 0.5412, 0.1978, 0.5166, 0.1978, 0.5166, 0.2431, 0.5412, 0.7845, 0.8458, 0.759, 0.8232, 0.759, 0.8232, 0.7845, 0.8458, 0.6751, 0.2573, 0.7477, 0.2554, 0.7477, 0.2554, 0.6751, 0.2573, 0.2238, 0.1328, 0.2117, 0.1328, 0.2117, 0.1328, 0.2238, 0.1328, 0.4219, 0.04686, 0.4531, 0.04686, 0.4531, 0.04686, 0.4219, 0.04686, 0.6333, 0.2163, 0.6477, 0.2248, 0.6477, 0.2248, 0.6333, 0.2163, 0.5937, 0.1875, 0.6094, 0.1875, 0.6094, 0.1875, 0.5937, 0.1875, 0.9392, 0.2827, 0.9345, 0.3176, 0.9345, 0.3176, 0.9392, 0.2827, 0.2425, 0.2886, 0.2802, 0.2292, 0.2802, 0.2292, 0.2425, 0.2886, 0.8722, 0.6751, 0.8996, 0.709, 0.8996, 0.709, 0.8722, 0.6751, 0.2109, 0.04686, 0.2266, 0.04686, 0.2266, 0.04686, 0.2109, 0.04686, 0.2224, 0.6515, 0.2629, 0.6081, 0.2629, 0.6081, 0.2224, 0.6515, 0.6742, 0.776, 0.6308, 0.7694, 0.6308, 0.7694, 0.6742, 0.776, 0.2733, 0.7468, 0.2748, 0.7658, 0.278, 0.8071, 0.278, 0.8071, 0.2733, 0.7468, 0.8637, 0.7883, 0.8439, 0.8251, 0.759, 0.8232, 0.2085, 0.283, 0.2425, 0.2886, 0.2425, 0.2886, 0.2085, 0.283, 0.8996, 0.709, 0.9043, 0.7562, 0.8637, 0.7883, 0.3906, 0.04686, 0.4062, 0.04686, 0.4062, 0.04686, 0.3906, 0.04686, 0.1868, 0.3612, 0.1878, 0.3245, 0.1878, 0.3245, 0.1868, 0.3612, 0.2629, 0.6081, 0.3016, 0.56, 0.3016, 0.56, 0.2629, 0.6081, 0.164, 0.1407, 0.164, 0.04686, 0.164, 0.04686, 0.164, 0.1407, 0.4336, 0.676, 0.3695, 0.7543, 0.3695, 0.7543, 0.4336, 0.676, 0.289, 0.04686, 0.3281, 0.04686, 0.3281, 0.04686, 0.289, 0.04686, 0.3281, 0.04686, 0.3437, 0.04686, 0.3437, 0.04686, 0.3281, 0.04686, 0.1431, 0.8571, 0.1667, 0.7713, 0.1667, 0.7713, 0.1431, 0.8571, 0.8515, 0.6185, 0.8703, 0.6374, 0.8703, 0.6374, 0.8515, 0.6185, 0.5468, 0.1407, 0.5781, 0.1718, 0.5781, 0.1718, 0.5468, 0.1407, 0.6053, 0.7722, 0.527, 0.7175, 0.527, 0.7175, 0.6053, 0.7722, 0.6751, 0.2573, 0.7477, 0.2554, 0.7666, 0.2771, 0.6094, 0.1875, 0.6326, 0.1875, 0.6333, 0.2163, 0.5312, 0.1407, 0.5468, 0.1407, 0.5379, 0.138, 0.8109, 0.2535, 0.8307, 0.2403, 0.8773, 0.3142, 0.8687, 0.3185, 0.3593, 0.04686, 0.3906, 0.04686, 0.3906, 0.04686, 0.3593, 0.04686, 0.1991, 0.4009, 0.1708, 0.3697, 0.1708, 0.3697, 0.1991, 0.4009, 0.8486, 0.4384, 0.8449, 0.4657, 0.8449, 0.4657, 0.8486, 0.4384, 0.7855, 0.279, 0.8109, 0.2535, 0.8687, 0.3185, 0.8541, 0.3259, 0.4062, 0.04686, 0.4219, 0.04686, 0.4219, 0.04686, 0.4062, 0.04686, 0.6333, 0.2163, 0.6477, 0.2248, 0.6751, 0.2573, 0.07513, 0.6438, 0.0653, 0.6469, 0.0653, 0.6469, 0.07513, 0.6438, 0.5781, 0.1797, 0.5781, 0.1875, 0.5781, 0.1875, 0.5781, 0.1797, 0.01181, 0.4358, 0.02681, 0.4429, 0.02681, 0.4429, 0.01181, 0.4358, 0.1922, 0.8496, 0.1431, 0.8571, 0.1431, 0.8571, 0.1922, 0.8496, 0.8722, 0.6751, 0.8996, 0.709, 0.8637, 0.7883, 0.1887, 0.4395, 0.1991, 0.4009, 0.1991, 0.4009, 0.1887, 0.4395, 0.8892, 0.4242, 0.8486, 0.4384, 0.8486, 0.4384, 0.8892, 0.4242, 0.8722, 0.6751, 0.8187, 0.7451, 0.7895, 0.7172, 0.5156, 0.1875, 0.5312, 0.1875, 0.6751, 0.2573, 0.5312, 0.1875, 0.5468, 0.1875, 0.6751, 0.2573, 0.4531, 0.1875, 0.4688, 0.1875, 0.3829, 0.3788, 0.3769, 0.375, 0.4688, 0.1875, 0.4844, 0.1875, 0.3887, 0.3826, 0.3829, 0.3788, 0.3016, 0.56, 0.3887, 0.3826, 0.3995, 0.3895, 0.5156, 0.1875, 0.6751, 0.2573, 0.4622, 0.4298, 0.3995, 0.3895, 0.6308, 0.7694, 0.6053, 0.7722, 0.527, 0.7175, 0.4336, 0.676, 0.3695, 0.7543, 0.3326, 0.7037, 0.3798, 0.6546, 0.3695, 0.7543, 0.3478, 0.7807, 0.3318, 0.7609, 0.3695, 0.7543, 0.3318, 0.7609, 0.3145, 0.7225, 0.3326, 0.7037, 0.6751, 0.2573, 0.6137, 0.448, 0.545, 0.483, 0.3906, 0.1875, 0.4062, 0.1875, 0.3406, 0.215, 0.4062, 0.1875, 0.4219, 0.1875, 0.3406, 0.215, 0.3406, 0.215, 0.4531, 0.1875, 0.3769, 0.375, 0.3262, 0.3424, 0.4219, 0.1875, 0.4531, 0.1875, 0.3406, 0.215, 0.6751, 0.2573, 0.545, 0.483, 0.4622, 0.4298, 0.3016, 0.56, 0.3933, 0.6406, 0.3798, 0.6546, 0.2629, 0.6081, 0.3318, 0.7609, 0.2922, 0.777, 0.2803, 0.758, 0.2878, 0.7503, 0.2733, 0.7468, 0.278, 0.8071, 0.2538, 0.7856, 0.2026, 0.7402, 0.278, 0.8071, 0.262, 0.8675, 0.2073, 0.8637, 0.1922, 0.8496, 0.278, 0.8071, 0.2073, 0.8637, 0.1922, 0.8496, 0.1431, 0.8571, 0.1667, 0.7713, 0.2026, 0.7402, 0.1922, 0.7024, 0.2733, 0.7468, 0.1922, 0.7024, 0.2224, 0.6515, 0.2733, 0.7468, 0.1922, 0.8496, 0.1667, 0.7713, 0.2437, 0.7961, 0.1667, 0.7713, 0.2026, 0.7402, 0.2538, 0.7856, 0.2437, 0.7961, 0.3318, 0.7609, 0.2878, 0.7503, 0.3145, 0.7225, 0.3281, 0.1875, 0.3437, 0.1875, 0.3396, 0.2009, 0.3437, 0.1875, 0.3593, 0.1875, 0.3396, 0.2009, 0.3593, 0.1875, 0.3906, 0.1875, 0.3406, 0.215, 0.3396, 0.2009, 0.3179, 0.1875, 0.3281, 0.1875, 0.2733, 0.7468, 0.2224, 0.6515, 0.2629, 0.6081, 0.2802, 0.2292, 0.3264, 0.2141, 0.3406, 0.215, 0.3406, 0.215, 0.3396, 0.2009, 0.3593, 0.1875, 0.3016, 0.56, 0.2431, 0.5412, 0.1991, 0.4009, 0.2431, 0.5412, 0.1978, 0.5166, 0.1887, 0.4395, 0.1991, 0.4009, 0.2431, 0.5412, 0.1887, 0.4395, 0.1991, 0.4009, 0.1708, 0.3697, 0.1868, 0.3612, 0.1868, 0.3612, 0.1878, 0.3245, 0.2425, 0.2886, 0.1878, 0.3245, 0.2085, 0.283, 0.2425, 0.2886, 0.2425, 0.2886, 0.2802, 0.2292, 0.3406, 0.215, 0.1991, 0.4009, 0.1868, 0.3612, 0.2425, 0.2886, 0.1991, 0.4009, 0.2425, 0.2886, 0.3016, 0.56, 0.6709, 0.6036, 0.7263, 0.6567, 0.527, 0.7175, 0.7263, 0.6567, 0.7552, 0.6843, 0.6308, 0.7694, 0.527, 0.7175, 0.8187, 0.7451, 0.8637, 0.7883, 0.759, 0.8232, 0.545, 0.483, 0.5889, 0.5251, 0.527, 0.7175, 0.4336, 0.676, 0.7659, 0.6945, 0.7552, 0.6843, 0.8515, 0.6185, 0.7895, 0.7172, 0.8187, 0.7451, 0.759, 0.8232, 0.6742, 0.776, 0.3995, 0.3895, 0.3887, 0.3826, 0.4844, 0.1875, 0.5156, 0.1875, 0.3262, 0.3424, 0.3769, 0.375, 0.3016, 0.56, 0.3769, 0.375, 0.3829, 0.3788, 0.3016, 0.56, 0.4622, 0.4298, 0.545, 0.483, 0.3933, 0.6406, 0.3016, 0.56, 0.7659, 0.6945, 0.7895, 0.7172, 0.6742, 0.776, 0.5889, 0.5251, 0.6709, 0.6036, 0.527, 0.7175, 0.3829, 0.3788, 0.3887, 0.3826, 0.3016, 0.56, 0.3262, 0.3424, 0.2425, 0.2886, 0.3406, 0.215, 0.3995, 0.3895, 0.4622, 0.4298, 0.3016, 0.56, 0.3798, 0.6546, 0.3933, 0.6406, 0.4336, 0.676, 0.3933, 0.6406, 0.545, 0.483, 0.4336, 0.676, 0.3326, 0.7037, 0.3145, 0.7225, 0.2629, 0.6081, 0.2437, 0.7961, 0.2538, 0.7856, 0.278, 0.8071, 0.2878, 0.7503, 0.2803, 0.758, 0.2733, 0.7468, 0.2437, 0.7961, 0.278, 0.8071, 0.1922, 0.8496, 0.3145, 0.7225, 0.2878, 0.7503, 0.2733, 0.7468, 0.2629, 0.6081, 0.2803, 0.758, 0.2811, 0.7592, 0.2733, 0.7468, 0.2733, 0.7468, 0.3798, 0.6546, 0.3326, 0.7037, 0.2629, 0.6081, 0.2811, 0.7592, 0.2748, 0.7658, 0.2733, 0.7468, 0.8687, 0.3185, 0.8773, 0.3142, 0.9081, 0.3629, 0.545, 0.483, 0.6137, 0.448, 0.5889, 0.5251, 0.778, 0.3646, 0.8043, 0.3512, 0.8486, 0.4384, 0.8043, 0.3512, 0.8125, 0.3471, 0.8486, 0.4384, 0.9226, 0.2912, 0.9392, 0.2827, 0.9345, 0.3176, 0.778, 0.3646, 0.7671, 0.3702, 0.6751, 0.2573, 0.6137, 0.448, 0.7671, 0.3702, 0.8449, 0.4657, 0.6709, 0.6036, 0.5889, 0.5251, 0.8541, 0.3259, 0.8687, 0.3185, 0.9081, 0.3629, 0.8125, 0.3471, 0.8541, 0.3259, 0.9081, 0.3629, 0.8486, 0.4384, 0.9085, 0.2983, 0.9226, 0.2912, 0.9345, 0.3176, 0.9085, 0.2983, 0.8773, 0.3142, 0.8307, 0.2403, 1.0, 0.1407, 1.0, 0.04686, 1.0, 0.03121, 1.0, 0.01563, 1.0, 3.585e-05, 1.0, 0.1875, 1.0, 0.1797, 1.0, 0.1718, -1.022e-05, 0.01563, -1.022e-05, 0.03121, -1.022e-05, 0.04686, -1.022e-05, 0.1407, -1.022e-05, 0.1718, -1.022e-05, 0.1797, -1.022e-05, 0.1875, -1.022e-05, 3.585e-05])
me_sci1_1d.materials.append(mat_sci1_1d)
me_sci1_1d.use_remesh_preserve_volume = False
me_sci1_1d.use_remesh_preserve_attributes = False
me_sci1_1d.use_mirror_vertex_groups = False
me_sci1_1d.update()

# ---- objects
ob_sci1_1d_mesh = bpy.data.objects.new('sci1_1d_mesh', me_sci1_1d)

# ---- transforms, parenting, visibility, modifiers, constraints
ob_sci1_1d_mesh.location = (0.0, 0.0, 0.0)
ob_sci1_1d_mesh.lineart.crease_threshold = 0.0

# ---- collection membership
col_collection_1.objects.link(ob_sci1_1d_mesh)

# ---- scene / render settings (as saved in the file)
scene.frame_start = 1; scene.frame_end = 2; scene.frame_set(1)
scene.render.engine = 'BLENDER_EEVEE_NEXT'
scene.render.resolution_percentage = 50
scene.render.dither_intensity = 0.0
scene.cycles.use_denoising = False
scene.cycles.samples = 10
scene.cycles.sampling_pattern = 'TABULATED_SOBOL'
scene.cycles.light_sampling_threshold = 0.0
scene.cycles.use_adaptive_sampling = False
scene.cycles.use_light_tree = False
scene.cycles.blur_glossy = 0.0
scene.cycles.pixel_filter_type = 'GAUSSIAN'
scene.cycles.sample_clamp_indirect = 0.0
scene.view_settings.view_transform = 'Standard'
bpy.context.view_layer.update()

# ---- added for rendering (the .blend has no active camera and no usable light): camera, sun
cam_auto = bpy.data.cameras.new('AutoCamera')
cam_auto.lens = 50.0
cam_auto.sensor_width = 36.0
cam_auto.clip_end = 1000.0
ob_auto_camera = bpy.data.objects.new('AutoCamera', cam_auto)
scene.collection.objects.link(ob_auto_camera)
ob_auto_camera.location = (3.35421, -2.69079, 2.68337)
ob_auto_camera.rotation_euler = (1.09748, -7.21219e-08, 0.694738)
scene.camera = ob_auto_camera
light_auto_sun = bpy.data.lights.new('AutoSun', 'SUN')
light_auto_sun.energy = 3.0
light_auto_sun.angle = 0.0523599
ob_auto_sun = bpy.data.objects.new('AutoSun', light_auto_sun)
scene.collection.objects.link(ob_auto_sun)
ob_auto_sun.rotation_euler = (0.872665, 0.174533, 0.523599)
bpy.context.view_layer.update()
